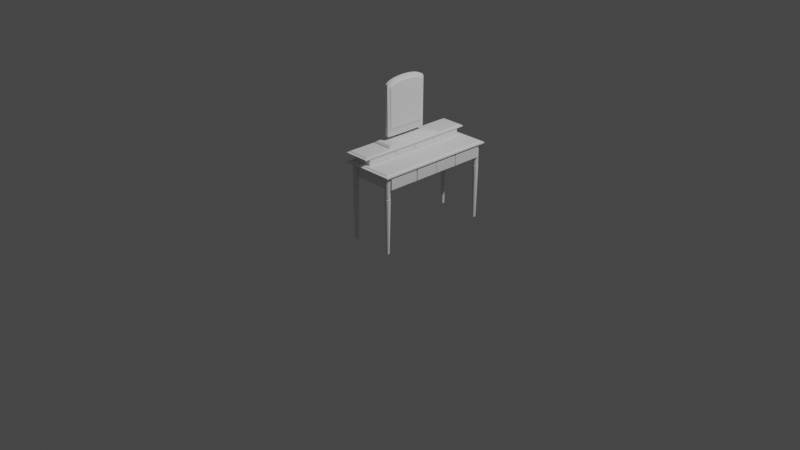 # Source: vanity.blend  (saved by Blender 2.82.7; exported with 4.5.12 LTS)
import bpy
from mathutils import Matrix  # noqa: F401  (used for matrix-valued properties, if any)

bpy.ops.wm.read_factory_settings(use_empty=True)
scene = bpy.context.scene
scene.name = 'Scene'

# ---- collections
col_collection = bpy.data.collections.new('Collection'); scene.collection.children.link(col_collection)

# ---- materials (node trees are filled in below, after node groups)
mat_material = bpy.data.materials.new('Material')
mat_material.alpha_threshold = 0.0
mat_material.use_transparent_shadow = False
mat_material.line_color = (0.0, 0.0, 0.0, 1.0)
mat_material_001 = bpy.data.materials.new('Material.001')
mat_material_001.alpha_threshold = 0.0
mat_material_001.use_transparent_shadow = False
mat_material_001.line_color = (0.0, 0.0, 0.0, 1.0)

# ---- material node trees
mat_material.use_nodes = True; mat_material.node_tree.nodes.clear()
_N = mat_material.node_tree.nodes; _L = mat_material.node_tree.links
n0 = _N.new('ShaderNodeOutputMaterial'); n0.name = 'Material Output'; n0.location = (300, 300)
n1 = _N.new('ShaderNodeBsdfPrincipled'); n1.name = 'Principled BSDF'; n1.location = (10, 300)
n1.distribution = 'GGX'
n1.subsurface_method = 'BURLEY'
n1.inputs[2].default_value = 0.4
n1.inputs[3].default_value = 1.45
n1.inputs[27].default_value = (0.0, 0.0, 0.0, 1.0)
n1.inputs[28].default_value = 1.0
_L.new(n1.outputs[0], n0.inputs[0])
n0.is_active_output = True
mat_material_001.use_nodes = True; mat_material_001.node_tree.nodes.clear()
_N = mat_material_001.node_tree.nodes; _L = mat_material_001.node_tree.links
n0 = _N.new('ShaderNodeOutputMaterial'); n0.name = 'Material Output'; n0.location = (300, 300)
n1 = _N.new('ShaderNodeBsdfPrincipled'); n1.name = 'Principled BSDF'; n1.location = (10, 300)
n1.distribution = 'GGX'
n1.subsurface_method = 'BURLEY'
n1.inputs[2].default_value = 0.4
n1.inputs[3].default_value = 1.45
n1.inputs[27].default_value = (0.0, 0.0, 0.0, 1.0)
n1.inputs[28].default_value = 1.0
_L.new(n1.outputs[0], n0.inputs[0])
n0.is_active_output = True

# ---- world
world_world = bpy.data.worlds.new('World'); scene.world = world_world
world_world.use_nodes = True; world_world.node_tree.nodes.clear()
_N = world_world.node_tree.nodes; _L = world_world.node_tree.links
n0 = _N.new('ShaderNodeOutputWorld'); n0.name = 'World Output'; n0.location = (300, 300)
n1 = _N.new('ShaderNodeBackground'); n1.name = 'Background'; n1.location = (10, 300)
n1.inputs[0].default_value = (0.05088, 0.05088, 0.05088, 1.0)
_L.new(n1.outputs[0], n0.inputs[0])
n0.is_active_output = True
world_world.color = (0.05088, 0.05088, 0.05088)
world_world.use_sun_shadow = False
world_world.sun_shadow_jitter_overblur = 0.0

# ---- cameras
cam_camera = bpy.data.cameras.new('Camera')
cam_camera.clip_end = 100.0
cam_camera.ortho_scale = 7.314

# ---- lights
light_light = bpy.data.lights.new('Light', 'POINT')
light_light.transmission_factor = 0.0
light_light.energy = 1000.0
light_light.shadow_soft_size = 0.1
light_light.shadow_maximum_resolution = 0.006
light_light.use_absolute_resolution = True

# ---- meshes
me_cube = bpy.data.meshes.new('Cube')
me_cube.from_pydata([(1.0, 0.9601, 0.5885), (1.0, 0.9601, 0.3188), (1.0, -0.002242, 0.5885), (1.0, -0.002242, 0.3188), (-0.9635, 0.9601, 0.5885), (-0.9635, 0.9601, 0.3188), (-0.9635, -0.002242, 0.5885), (-0.9635, -0.002242, 0.3188), (-0.9635, 0.4166, 0.3188), (1.0, 0.4166, 0.5885), (-0.9635, 0.4166, 0.5885), (1.0, 0.4166, 0.3188), (1.011, 0.9409, 0.5693), (1.011, 0.9409, 0.338), (1.011, -0.002369, 0.5697), (1.011, -0.002369, 0.3376), (1.011, 0.4359, 0.5693), (1.011, 0.4359, 0.338), (1.011, 0.9601, 0.5885), (1.011, 0.9601, 0.3188), (1.011, 0.3978, 0.3376), (1.011, 0.3978, 0.5697), (1.011, -0.002242, 0.5885), (1.011, -0.002242, 0.3188), (1.011, 0.4166, 0.5885), (1.011, 0.4166, 0.3188), (1.023, 0.9409, 0.5693), (1.023, 0.9409, 0.338), (1.023, 0.4359, 0.338), (1.023, 0.4359, 0.5693), (1.023, -0.002369, 0.5697), (1.023, -0.002369, 0.3376), (1.023, 0.3978, 0.5697), (1.023, 0.3978, 0.3376), (1.026, 0.9584, 0.5875), (1.026, 0.9584, 0.3198), (1.026, 0.4184, 0.3198), (1.026, 0.4184, 0.5875), (1.026, -0.002369, 0.5866), (1.026, -0.002369, 0.3207), (1.026, 0.4147, 0.5866), (1.026, 0.4147, 0.3207), (1.046, 0.9584, 0.324), (1.046, 0.4147, 0.324), (1.045, -0.002713, 0.3207), (1.045, 0.9584, 0.3201), (1.045, 0.4184, 0.3201), (1.045, 0.4147, 0.3207), (1.045, 0.9584, 0.3198), (1.045, 0.9584, 0.5865), (1.045, 0.4184, 0.5865), (1.045, 0.4147, 0.5865), (1.045, -0.002713, 0.5865), (1.046, 0.9584, 0.5826), (1.046, 0.4147, 0.5826), (1.045, 0.9584, 0.5875), (1.045, -0.002713, 0.5866), (1.045, 0.4147, 0.5866), (1.048, 0.9573, 0.3278), (1.048, 0.9573, 0.5789), (1.047, 0.9584, 0.5802), (1.047, 0.9584, 0.3265), (1.052, 0.9545, 0.5754), (1.052, 0.9545, 0.3312), (1.057, 0.952, 0.3342), (1.057, 0.952, 0.5724), (1.07, 0.9485, 0.3385), (1.07, 0.9485, 0.5681), (1.063, 0.95, 0.5699), (1.063, 0.95, 0.3367), (1.085, 0.9473, 0.3401), (1.085, 0.9473, 0.3401), (1.085, 0.9473, 0.5666), (1.077, 0.9476, 0.567), (1.077, 0.9476, 0.3397), (1.085, 0.9473, 0.5666), (1.085, 0.9473, 0.34), (1.063, 0.4051, 0.5699), (1.063, 0.4051, 0.3367), (1.045, 0.4187, 0.5865), (1.045, 0.4184, 0.5869), (1.045, 0.4187, 0.5875), (1.045, 0.4184, 0.5875), (1.045, 0.4187, 0.3201), (1.045, 0.4187, 0.3201), (1.045, 0.4184, 0.3198), (1.045, 0.4187, 0.3198), (1.045, 0.4184, 0.3198), (1.045, 0.4187, 0.5865), (1.045, 0.4184, 0.5862), (1.045, 0.4184, 0.3205), (1.07, 0.4036, 0.5681), (1.07, 0.4036, 0.3385), (1.077, 0.4027, 0.3397), (1.077, 0.4027, 0.567), (1.048, 0.4249, 0.3278), (1.048, 0.4249, 0.5789), (1.077, 0.4347, 0.567), (1.077, 0.4347, 0.3397), (1.057, 0.4302, 0.3342), (1.057, 0.4302, 0.5724), (1.052, 0.4277, 0.5754), (1.052, 0.4277, 0.3312), (1.045, 0.4195, 0.5875), (1.045, 0.419, 0.3198), (1.046, 0.4219, 0.5826), (1.046, 0.4219, 0.5826), (1.046, 0.4219, 0.324), (1.046, 0.4219, 0.324), (1.052, 0.4096, 0.5754), (1.052, 0.4096, 0.3312), (1.048, 0.4124, 0.5789), (1.048, 0.4124, 0.3278), (1.046, 0.4147, 0.5817), (1.063, 0.4322, 0.5699), (1.063, 0.4322, 0.3367), (1.07, 0.4337, 0.3385), (1.07, 0.4337, 0.5681), (1.085, 0.4024, 0.3401), (1.085, 0.4024, 0.3401), (1.085, 0.4024, 0.5666), (1.085, 0.4024, 0.5666), (1.085, 0.4024, 0.34), (1.085, 0.435, 0.5666), (1.085, 0.435, 0.5666), (1.085, 0.435, 0.3401), (1.085, 0.435, 0.34), (1.085, 0.435, 0.5666), (1.046, 0.4147, 0.3249), (1.057, 0.4071, 0.3342), (1.057, 0.4072, 0.5724), (1.07, -0.002512, 0.5681), (1.07, -0.002512, 0.3385), (1.063, -0.002534, 0.5699), (1.063, -0.002534, 0.3367), (1.085, -0.002494, 0.3401), (1.085, -0.002494, 0.5666), (1.085, -0.002495, 0.5666), (1.085, -0.002494, 0.5666), (1.085, -0.002495, 0.34), (1.052, -0.0026, 0.5754), (1.052, -0.0026, 0.3312), (1.057, -0.002564, 0.3342), (1.057, -0.002564, 0.5724), (1.048, -0.002641, 0.5789), (1.048, -0.002641, 0.3278), (1.046, -0.002686, 0.324), (1.046, -0.002686, 0.324), (1.046, -0.002686, 0.5826), (1.046, -0.002686, 0.5826), (1.045, -0.002713, 0.3218), (1.045, -0.002713, 0.5848), (1.077, -0.002499, 0.3397), (1.077, -0.002499, 0.567), (1.045, 0.4187, 0.3201)], [(81, 154), (139, 152)], [(9, 10, 6, 2), (3, 2, 6, 7), (8, 10, 4, 5), (8, 11, 3, 7), (2, 3, 23, 22), (5, 4, 0, 1), (3, 11, 25, 23), (5, 1, 11, 8), (7, 6, 10, 8), (0, 4, 10, 9), (17, 13, 27, 28), (16, 17, 28, 29), (0, 9, 24, 18), (1, 0, 18, 19), (11, 1, 19, 25), (9, 2, 22, 24), (12, 13, 19, 18), (13, 17, 25, 19), (16, 12, 18, 24), (17, 16, 24, 25), (15, 14, 22, 23), (14, 21, 24, 22), (20, 15, 23, 25), (21, 20, 25, 24), (32, 30, 38, 40), (33, 32, 40, 41), (15, 20, 33, 31), (14, 15, 31, 30), (12, 16, 29, 26), (20, 21, 32, 33), (13, 12, 26, 27), (21, 14, 30, 32), (35, 34, 55, 49, 53, 60, 61, 42, 45, 48), (34, 37, 82, 81, 103, 55), (29, 28, 36, 37), (28, 27, 35, 36), (31, 33, 41, 39), (30, 31, 39, 38), (26, 29, 37, 34), (27, 26, 34, 35), (41, 40, 57, 51, 54, 113, 128, 43, 47), (40, 38, 56, 57), (37, 36, 87, 85, 46, 90, 89, 50, 80, 82), (36, 35, 48, 104, 86, 87), (39, 41, 47, 44), (38, 39, 44, 150, 151, 52, 56), (52, 51, 57, 56), (50, 79, 80), (45, 83, 84, 104, 48), (46, 83, 90), (43, 146, 147, 150, 44, 47), (137, 139, 122, 121), (151, 149, 54, 51, 52), (106, 105, 96, 59, 60, 53), (141, 145, 112, 110), (143, 133, 77, 130), (149, 148, 144, 111, 113, 54), (96, 101, 62, 59), (85, 84, 83, 46), (107, 108, 83, 45, 42), (115, 99, 64, 69), (102, 95, 58, 63), (126, 125, 70, 71, 76), (124, 126, 76, 75), (121, 120, 138, 136, 137), (145, 146, 43, 128, 112), (135, 152, 93, 118), (86, 84, 85, 87), (84, 86, 104), (142, 141, 110, 129), (101, 100, 65, 62), (144, 140, 109, 111), (139, 135, 118, 119, 122), (100, 114, 68, 65), (133, 131, 91, 77), (114, 117, 67, 68), (95, 107, 42, 61, 58), (116, 115, 69, 66), (152, 132, 92, 93), (132, 134, 78, 92), (125, 98, 74, 70), (140, 143, 130, 109), (153, 138, 120, 94), (89, 88, 79, 50), (79, 88, 106, 53, 49), (131, 153, 94, 91), (134, 142, 129, 78), (98, 116, 66, 74), (99, 102, 63, 64), (75, 72, 127, 123, 124), (117, 97, 73, 67), (97, 127, 72, 73), (103, 79, 49, 55), (70, 74, 73, 72, 75, 76, 71), (67, 73, 74, 66), (69, 68, 67, 66), (65, 68, 69, 64), (62, 65, 64, 63), (58, 59, 62, 63), (60, 59, 58, 61), (97, 98, 125, 126, 124, 123, 127), (117, 116, 98, 97), (116, 117, 114, 115), (115, 114, 100, 99), (99, 100, 101, 102), (96, 95, 102, 101), (105, 107, 95, 96), (106, 88, 83, 108), (120, 121, 122, 119, 118, 93, 94), (92, 91, 94, 93), (91, 92, 78, 77), (77, 78, 142, 129, 130), (130, 129, 110, 109), (109, 110, 112, 111), (113, 111, 112, 128)])
_uv = me_cube.uv_layers.new(name='UVMap')
_uv.uv.foreach_set('vector', [0.625, 0.6412, 0.875, 0.6412, 0.875, 0.75, 0.625, 0.75, 0.375, 0.75, 0.625, 0.75, 0.625, 1.0, 0.375, 1.0, 0.375, 0.1088, 0.625, 0.1088, 0.625, 0.25, 0.375, 0.25, 0.125, 0.6412, 0.375, 0.6412, 0.375, 0.75, 0.125, 0.75, 0.625, 0.75, 0.375, 0.75, 0.375, 0.75, 0.625, 0.75, 0.375, 0.25, 0.625, 0.25, 0.625, 0.5, 0.375, 0.5, 0.375, 0.75, 0.375, 0.6412, 0.375, 0.6412, 0.375, 0.75, 0.125, 0.5, 0.375, 0.5, 0.375, 0.6412, 0.125, 0.6412, 0.375, 0.0, 0.625, 0.0, 0.625, 0.1088, 0.375, 0.1088, 0.625, 0.5, 0.875, 0.5, 0.875, 0.6412, 0.625, 0.6412, 0.3928, 0.6362, 0.3928, 0.505, 0.3928, 0.505, 0.3928, 0.6362, 0.6071, 0.6362, 0.3928, 0.6362, 0.3928, 0.6362, 0.6071, 0.6362, 0.625, 0.5, 0.625, 0.6412, 0.625, 0.6412, 0.625, 0.5, 0.375, 0.5, 0.625, 0.5, 0.625, 0.5, 0.375, 0.5, 0.375, 0.6412, 0.375, 0.5, 0.375, 0.5, 0.375, 0.6412, 0.625, 0.6412, 0.625, 0.75, 0.625, 0.75, 0.625, 0.6412, 0.6072, 0.505, 0.3928, 0.505, 0.375, 0.5, 0.625, 0.5, 0.3928, 0.505, 0.3928, 0.6362, 0.375, 0.6412, 0.375, 0.5, 0.6071, 0.6362, 0.6072, 0.505, 0.625, 0.5, 0.625, 0.6412, 0.3928, 0.6362, 0.6071, 0.6362, 0.625, 0.6412, 0.375, 0.6412, 0.3925, 0.7451, 0.6075, 0.7451, 0.625, 0.75, 0.375, 0.75, 0.6075, 0.7451, 0.6075, 0.6461, 0.625, 0.6412, 0.625, 0.75, 0.3925, 0.6461, 0.3925, 0.7451, 0.375, 0.75, 0.375, 0.6412, 0.6075, 0.6461, 0.3925, 0.6461, 0.375, 0.6412, 0.625, 0.6412, 0.6075, 0.6461, 0.6075, 0.7451, 0.6075, 0.7451, 0.6075, 0.6461, 0.3925, 0.6461, 0.6075, 0.6461, 0.6075, 0.6461, 0.3925, 0.6461, 0.3925, 0.7451, 0.3925, 0.6461, 0.3925, 0.6461, 0.3925, 0.7451, 0.6075, 0.7451, 0.3925, 0.7451, 0.3925, 0.7451, 0.6075, 0.7451, 0.6072, 0.505, 0.6071, 0.6362, 0.6071, 0.6362, 0.6072, 0.505, 0.3925, 0.6461, 0.6075, 0.6461, 0.6075, 0.6461, 0.3925, 0.6461, 0.3928, 0.505, 0.6072, 0.505, 0.6072, 0.505, 0.3928, 0.505, 0.6075, 0.6461, 0.6075, 0.7451, 0.6075, 0.7451, 0.6075, 0.6461, 0.3928, 0.505, 0.6072, 0.505, 0.6072, 0.505, 0.6063, 0.505, 0.6032, 0.505, 0.6013, 0.505, 0.3982, 0.505, 0.3963, 0.505, 0.3931, 0.505, 0.3928, 0.505, 0.6072, 0.505, 0.6071, 0.6362, 0.6071, 0.6362, 0.6071, 0.6361, 0.6071, 0.6359, 0.6072, 0.505, 0.6071, 0.6362, 0.3928, 0.6362, 0.3928, 0.6362, 0.6071, 0.6362, 0.3928, 0.6362, 0.3928, 0.505, 0.3928, 0.505, 0.3928, 0.6362, 0.3925, 0.7451, 0.3925, 0.6461, 0.3925, 0.6461, 0.3925, 0.7451, 0.6075, 0.7451, 0.3925, 0.7451, 0.3925, 0.7451, 0.6075, 0.7451, 0.6072, 0.505, 0.6071, 0.6362, 0.6071, 0.6362, 0.6072, 0.505, 0.3928, 0.505, 0.6072, 0.505, 0.6072, 0.505, 0.3928, 0.505, 0.3925, 0.6461, 0.6075, 0.6461, 0.6075, 0.6461, 0.6074, 0.6461, 0.6043, 0.6461, 0.6035, 0.6461, 0.3959, 0.6461, 0.3952, 0.6461, 0.3925, 0.6461, 0.6075, 0.6461, 0.6075, 0.7451, 0.6075, 0.7451, 0.6075, 0.6461, 0.6071, 0.6362, 0.3928, 0.6362, 0.3928, 0.6362, 0.3929, 0.6362, 0.3931, 0.6362, 0.3934, 0.6362, 0.606, 0.6362, 0.6063, 0.6362, 0.6066, 0.6362, 0.6071, 0.6362, 0.3928, 0.6362, 0.3928, 0.505, 0.3928, 0.505, 0.3928, 0.636, 0.3928, 0.6361, 0.3928, 0.6362, 0.3925, 0.7451, 0.3925, 0.6461, 0.3925, 0.6461, 0.3925, 0.7451, 0.6075, 0.7451, 0.3925, 0.7451, 0.3925, 0.7451, 0.3934, 0.7451, 0.6061, 0.7451, 0.6074, 0.7451, 0.6075, 0.7451, 0.0, 0.0, 0.0, 0.0, 0.0, 0.0, 0.0, 0.0, 0.0, 0.0, 0.0, 0.0, 0.0, 0.0, 0.0, 0.0, 0.0, 0.0, 0.0, 0.0, 0.0, 0.0, 0.0, 0.0, 0.0, 0.0, 0.0, 0.0, 0.0, 0.0, 0.0, 0.0, 0.0, 0.0, 0.0, 0.0, 0.0, 0.0, 0.0, 0.0, 0.0, 0.0, 0.5913, 0.7416, 0.4081, 0.7416, 0.4081, 0.649, 0.5913, 0.649, 0.0, 0.0, 0.0, 0.0, 0.0, 0.0, 0.0, 0.0, 0.0, 0.0, 0.0, 0.0, 0.0, 0.0, 0.0, 0.0, 0.0, 0.0, 0.0, 0.0, 0.0, 0.0, 0.0, 0.0, 0.0, 0.0, 0.0, 0.0, 0.0, 0.0, 0.0, 0.0, 0.0, 0.0, 0.0, 0.0, 0.0, 0.0, 0.0, 0.0, 0.0, 0.0, 0.0, 0.0, 0.0, 0.0, 0.0, 0.0, 0.0, 0.0, 0.0, 0.0, 0.0, 0.0, 0.0, 0.0, 0.0, 0.0, 0.0, 0.0, 0.0, 0.0, 0.0, 0.0, 0.0, 0.0, 0.0, 0.0, 0.0, 0.0, 0.0, 0.0, 0.0, 0.0, 0.0, 0.0, 0.0, 0.0, 0.0, 0.0, 0.0, 0.0, 0.0, 0.0, 0.0, 0.0, 0.0, 0.0, 0.0, 0.0, 0.0, 0.0, 0.0, 0.0, 0.0, 0.0, 0.0, 0.0, 0.0, 0.0, 0.0, 0.0, 0.5904, 0.6322, 0.4091, 0.6322, 0.4091, 0.5077, 0.5904, 0.5077, 0.0, 0.0, 0.0, 0.0, 0.0, 0.0, 0.0, 0.0, 0.0, 0.0, 0.0, 0.0, 0.0, 0.0, 0.0, 0.0, 0.0, 0.0, 0.0, 0.0, 0.0, 0.0, 0.0, 0.0, 0.0, 0.0, 0.0, 0.0, 0.0, 0.0, 0.0, 0.0, 0.0, 0.0, 0.0, 0.0, 0.0, 0.0, 0.0, 0.0, 0.0, 0.0, 0.0, 0.0, 0.0, 0.0, 0.0, 0.0, 0.0, 0.0, 0.0, 0.0, 0.0, 0.0, 0.0, 0.0, 0.0, 0.0, 0.0, 0.0, 0.0, 0.0, 0.0, 0.0, 0.0, 0.0, 0.0, 0.0, 0.0, 0.0, 0.0, 0.0, 0.0, 0.0, 0.0, 0.0, 0.0, 0.0, 0.0, 0.0, 0.0, 0.0, 0.0, 0.0, 0.0, 0.0, 0.0, 0.0, 0.0, 0.0, 0.0, 0.0, 0.0, 0.0, 0.0, 0.0, 0.0, 0.0, 0.0, 0.0, 0.0, 0.0, 0.0, 0.0, 0.0, 0.0, 0.0, 0.0, 0.0, 0.0, 0.0, 0.0, 0.0, 0.0, 0.0, 0.0, 0.0, 0.0, 0.0, 0.0, 0.0, 0.0, 0.0, 0.0, 0.0, 0.0, 0.0, 0.0, 0.0, 0.0, 0.0, 0.0, 0.0, 0.0, 0.0, 0.0, 0.0, 0.0, 0.0, 0.0, 0.0, 0.0, 0.0, 0.0, 0.0, 0.0, 0.0, 0.0, 0.0, 0.0, 0.0, 0.0, 0.0, 0.0, 0.0, 0.0, 0.0, 0.0, 0.0, 0.0, 0.0, 0.0, 0.0, 0.0, 0.0, 0.0, 0.0, 0.0, 0.0, 0.0, 0.0, 0.0, 0.0, 0.0, 0.0, 0.0, 0.0, 0.0, 0.0, 0.0, 0.0, 0.0, 0.0, 0.0, 0.0, 0.0, 0.0, 0.0, 0.0, 0.0, 0.0, 0.0, 0.0, 0.0, 0.0, 0.0, 0.0, 0.0, 0.0, 0.0, 0.0, 0.0, 0.0, 0.0, 0.0, 0.0, 0.0, 0.0, 0.0, 0.0, 0.0, 0.0, 0.0, 0.0, 0.0, 0.0, 0.0, 0.0, 0.0, 0.0, 0.0, 0.0, 0.0, 0.0, 0.0, 0.0, 0.0, 0.0, 0.0, 0.0, 0.0, 0.0, 0.0, 0.0, 0.0, 0.0, 0.0, 0.0, 0.0, 0.0, 0.0, 0.0, 0.0, 0.0, 0.0, 0.0, 0.0, 0.0, 0.0, 0.0, 0.0, 0.0, 0.4091, 0.5077, 0.0, 0.0, 0.0, 0.0, 0.0, 0.0, 0.0, 0.0, 0.0, 0.0, 0.0, 0.0, 0.0, 0.0, 0.0, 0.0, 0.0, 0.0, 0.0, 0.0, 0.0, 0.0, 0.0, 0.0, 0.0, 0.0, 0.0, 0.0, 0.0, 0.0, 0.0, 0.0, 0.0, 0.0, 0.0, 0.0, 0.0, 0.0, 0.0, 0.0, 0.0, 0.0, 0.6013, 0.505, 0.0, 0.0, 0.0, 0.0, 0.3982, 0.505, 0.0, 0.0, 0.0, 0.0, 0.0, 0.0, 0.0, 0.0, 0.5904, 0.6322, 0.0, 0.0, 0.0, 0.0, 0.0, 0.0, 0.0, 0.0, 0.0, 0.0, 0.0, 0.0, 0.0, 0.0, 0.0, 0.0, 0.0, 0.0, 0.0, 0.0, 0.0, 0.0, 0.0, 0.0, 0.0, 0.0, 0.0, 0.0, 0.0, 0.0, 0.0, 0.0, 0.0, 0.0, 0.0, 0.0, 0.0, 0.0, 0.0, 0.0, 0.0, 0.0, 0.0, 0.0, 0.0, 0.0, 0.0, 0.0, 0.0, 0.0, 0.0, 0.0, 0.0, 0.0, 0.0, 0.0, 0.0, 0.0, 0.0, 0.0, 0.0, 0.0, 0.0, 0.0, 0.4081, 0.649, 0.0, 0.0, 0.0, 0.0, 0.0, 0.0, 0.0, 0.0, 0.0, 0.0, 0.0, 0.0, 0.0, 0.0, 0.0, 0.0, 0.0, 0.0, 0.0, 0.0, 0.0, 0.0, 0.0, 0.0, 0.0, 0.0, 0.0, 0.0, 0.0, 0.0, 0.0, 0.0, 0.0, 0.0, 0.0, 0.0, 0.0, 0.0, 0.0, 0.0, 0.0, 0.0, 0.0, 0.0, 0.0, 0.0, 0.0, 0.0, 0.0, 0.0, 0.6035, 0.6461, 0.0, 0.0, 0.0, 0.0, 0.3959, 0.6461])
me_cube.materials.append(mat_material)
me_cube.use_remesh_preserve_volume = False
me_cube.use_remesh_preserve_attributes = False
me_cube.use_mirror_vertex_groups = False
me_cube.update()
me_plane = bpy.data.meshes.new('Plane')
me_plane.from_pydata([(0.0, 0.0, 0.0), (0.2783, 0.0, 0.0), (0.0, 0.6513, 0.0), (0.2783, 0.6513, 0.0), (0.0, 0.0, 0.02292), (0.2782, 0.6513, 0.01305), (0.2782, 0.0, 0.01305), (0.2717, 0.0, 0.01325), (0.2599, 0.0, 0.01482), (0.2478, 0.0, 0.01956), (0.2549, 0.0, 0.01614), (0.2508, 0.0, 0.01774), (0.2656, 0.0, 0.01385), (0.2783, 0.0, 0.01305), (0.2783, 0.6513, 0.01305), (0.2455, 0.0, 0.02292), (0.2459, 0.0, 0.02154), (0.2783, 0.6513, 0.01305), (0.2782, 0.6513, 0.01305), (0.2781, 0.6513, 0.01305), (0.0, 0.6513, 0.01305), (-1.49e-08, 0.6449, 0.01325), (0.2717, 0.6449, 0.01325), (0.2717, 0.6449, 0.01325), (0.2783, 0.6512, 0.01305), (-1.49e-08, 0.6331, 0.01482), (0.2599, 0.6331, 0.01482), (-1.49e-08, 0.6209, 0.01956), (0.2478, 0.6209, 0.01956), (0.2478, 0.6209, 0.01956), (-1.49e-08, 0.6281, 0.01614), (0.2549, 0.6281, 0.01614), (0.2549, 0.6281, 0.01614), (-1.49e-08, 0.624, 0.01774), (0.2508, 0.624, 0.01774), (-1.49e-08, 0.6388, 0.01385), (0.2656, 0.6388, 0.01385), (0.2656, 0.6388, 0.01385), (0.2508, 0.624, 0.01774), (0.2599, 0.6331, 0.01482), (0.2455, 0.6186, 0.02292), (0.0, 0.6186, 0.02292), (-1.49e-08, 0.6191, 0.02154), (0.2459, 0.6191, 0.02154), (0.2459, 0.6191, 0.02154)], [], [(0, 1, 3, 2), (4, 41, 40, 15), (2, 3, 17, 18, 5, 19, 20), (1, 0, 4, 15, 16, 9, 11, 10, 8, 12, 7, 6, 13), (3, 1, 13, 24, 17), (0, 2, 20, 21, 35, 25, 30, 33, 27, 42, 41, 4), (12, 37, 22, 23, 7), (7, 23, 19, 5, 6), (6, 5, 18, 24, 13), (11, 38, 31, 32, 10), (9, 28, 34, 38, 11), (10, 32, 26, 39, 8), (8, 39, 36, 37, 12), (16, 43, 29, 28, 9), (36, 35, 21, 22, 37), (22, 21, 20, 19, 23), (18, 17, 24), (17, 24, 14), (34, 33, 30, 31, 38), (24, 18, 14), (29, 27, 33, 34, 28), (31, 30, 25, 26, 32), (18, 17, 14), (42, 44, 40, 41), (40, 44, 43, 16, 15), (26, 25, 35, 36, 39), (44, 42, 27, 29, 43)])
_uv = me_plane.uv_layers.new(name='UVMap')
_uv.uv.foreach_set('vector', [0.0, 0.0, 1.0, 0.0, 1.0, 1.0, 0.0, 1.0, 0.0, 0.0, 0.0, 0.9498, 0.882, 0.9498, 0.882, 0.0, 0.0, 1.0, 1.0, 1.0, 1.0, 1.0, 0.9997, 1.0, 0.9995, 1.0, 0.9994, 1.0, 0.0, 1.0, 1.0, 0.0, 0.0, 0.0, 0.0, 0.0, 0.882, 0.0, 0.8836, 0.0, 0.8903, 0.0, 0.9012, 0.0, 0.9159, 0.0, 0.9338, 0.0, 0.9543, 0.0, 0.9765, 0.0, 0.9995, 0.0, 1.0, 0.0, 1.0, 1.0, 1.0, 0.0, 1.0, 0.0, 1.0, 0.9999, 1.0, 1.0, 0.0, 0.0, 0.0, 1.0, 0.0, 1.0, 0.0, 0.9902, 0.0, 0.9807, 0.0, 0.972, 0.0, 0.9643, 0.0, 0.958, 0.0, 0.9534, 0.0, 0.9505, 0.0, 0.9498, 0.0, 0.0, 0.0, 0.0, 0.0, 0.0, 0.0, 0.0, 0.0, 0.0, 0.0, 0.0, 0.0, 0.0, 0.0, 0.0, 0.0, 0.0, 0.0, 0.0, 0.0, 0.0, 0.0, 0.0, 0.0, 0.0, 0.0, 0.0, 0.0, 0.0, 0.0, 0.0, 0.0, 0.0, 0.0, 0.0, 0.0, 0.0, 0.0, 0.0, 0.0, 0.0, 0.0, 0.0, 0.0, 0.0, 0.0, 0.0, 0.0, 0.0, 0.0, 0.0, 0.0, 0.0, 0.0, 0.0, 0.0, 0.0, 0.0, 0.0, 0.0, 0.0, 0.0, 0.0, 0.0, 0.0, 0.0, 0.0, 0.0, 0.0, 0.0, 0.0, 0.0, 0.0, 0.0, 0.0, 0.0, 0.0, 0.0, 0.0, 0.0, 0.0, 0.0, 0.0, 0.0, 0.0, 0.0, 0.0, 0.0, 0.0, 0.0, 0.0, 0.0, 0.0, 0.0, 0.0, 0.0, 0.0, 0.0, 0.0, 0.0, 0.0, 0.0, 0.0, 0.0, 0.0, 0.0, 0.0, 1.0, 1.0, 1.0, 0.9999, 1.0, 1.0, 0.0, 0.0, 0.0, 0.0, 0.0, 0.0, 0.0, 0.0, 0.0, 0.0, 0.0, 0.0, 0.0, 0.0, 0.0, 0.0, 0.0, 0.0, 0.0, 0.0, 0.0, 0.0, 0.0, 0.0, 0.0, 0.0, 0.0, 0.0, 0.0, 0.0, 0.0, 0.0, 0.0, 0.0, 0.0, 0.0, 0.9997, 1.0, 1.0, 1.0, 1.0, 1.0, 0.0, 0.0, 0.0, 0.0, 0.0, 0.0, 0.0, 0.0, 0.0, 0.0, 0.0, 0.0, 0.0, 0.0, 0.0, 0.0, 0.0, 0.0, 0.0, 0.0, 0.0, 0.0, 0.0, 0.0, 0.0, 0.0, 0.0, 0.0, 0.0, 0.0, 0.0, 0.0, 0.0, 0.0, 0.0, 0.0, 0.0, 0.0])
me_plane.use_remesh_fix_poles = True
me_plane.use_remesh_preserve_attributes = False
me_plane.use_mirror_vertex_groups = False
me_plane.update()
me_circle_005 = bpy.data.meshes.new('Circle.005')
me_circle_005.from_pydata([(0.2224, 0.6217, 0.0), (0.2034, 0.6138, 0.0), (0.1955, 0.5949, 0.0), (0.2034, 0.5759, 0.0), (0.2224, 0.568, 0.0), (0.2413, 0.5759, 0.0), (0.2492, 0.5949, 0.0), (0.2413, 0.6138, 0.0), (0.2224, 0.6217, -0.2048), (0.2034, 0.6138, -0.2048), (0.1955, 0.5949, -0.2048), (0.2034, 0.5759, -0.2048), (0.2224, 0.568, -0.2048), (0.2413, 0.5759, -0.2048), (0.2492, 0.5949, -0.2048), (0.2413, 0.6138, -0.2048), (0.2121, 0.6196, 0.0), (0.1976, 0.6051, 0.0), (0.1976, 0.5846, 0.0), (0.2121, 0.5701, 0.0), (0.2326, 0.5701, 0.0), (0.2471, 0.5846, 0.0), (0.2471, 0.6051, 0.0), (0.2326, 0.6196, 0.0), (0.2121, 0.6196, -0.2048), (0.1976, 0.6051, -0.2048), (0.1976, 0.5846, -0.2048), (0.2121, 0.5701, -0.2048), (0.2326, 0.5701, -0.2048), (0.2471, 0.5846, -0.2048), (0.2471, 0.6051, -0.2048), (0.2326, 0.6196, -0.2048), (0.2413, 0.6138, -0.1433), (0.2224, 0.6217, -0.1433), (0.2413, 0.5759, -0.1433), (0.2492, 0.5949, -0.1433), (0.2034, 0.5759, -0.1433), (0.2224, 0.568, -0.1433), (0.2034, 0.6138, -0.1433), (0.1955, 0.5949, -0.1433), (0.2326, 0.6196, -0.1433), (0.2471, 0.5846, -0.1433), (0.2121, 0.5701, -0.1433), (0.1976, 0.6051, -0.1433), (0.2471, 0.6051, -0.1433), (0.2326, 0.5701, -0.1433), (0.1976, 0.5846, -0.1433), (0.2121, 0.6196, -0.1433), (0.2224, 0.6217, -0.2173), (0.2034, 0.6138, -0.2173), (0.1955, 0.5949, -0.2173), (0.2034, 0.5759, -0.2173), (0.2224, 0.568, -0.2173), (0.2413, 0.5759, -0.2173), (0.2492, 0.5949, -0.2173), (0.2413, 0.6138, -0.2173), (0.2121, 0.6196, -0.2173), (0.1976, 0.6051, -0.2173), (0.1976, 0.5846, -0.2173), (0.2121, 0.5701, -0.2173), (0.2326, 0.5701, -0.2173), (0.2471, 0.5846, -0.2173), (0.2471, 0.6051, -0.2173), (0.2326, 0.6196, -0.2173), (0.2224, 0.6193, -0.2207), (0.205, 0.6122, -0.2207), (0.1979, 0.5949, -0.2207), (0.205, 0.5775, -0.2207), (0.2224, 0.5704, -0.2207), (0.2397, 0.5775, -0.2207), (0.2468, 0.5949, -0.2207), (0.2397, 0.6122, -0.2207), (0.213, 0.6175, -0.2207), (0.1998, 0.6042, -0.2207), (0.1998, 0.5855, -0.2207), (0.213, 0.5723, -0.2207), (0.2317, 0.5723, -0.2207), (0.245, 0.5855, -0.2207), (0.245, 0.6042, -0.2207), (0.2317, 0.6175, -0.2207), (0.2224, 0.6159, -0.2249), (0.2075, 0.6097, -0.2249), (0.2014, 0.5949, -0.2249), (0.2075, 0.58, -0.2249), (0.2224, 0.5739, -0.2249), (0.2372, 0.58, -0.2249), (0.2434, 0.5949, -0.2249), (0.2372, 0.6097, -0.2249), (0.2143, 0.6142, -0.2249), (0.203, 0.6029, -0.2249), (0.203, 0.5868, -0.2249), (0.2143, 0.5755, -0.2249), (0.2304, 0.5755, -0.2249), (0.2417, 0.5868, -0.2249), (0.2417, 0.6029, -0.2249), (0.2304, 0.6142, -0.2249), (0.2226, 0.6207, -0.2269), (0.2044, 0.6131, -0.2269), (0.1968, 0.5949, -0.2269), (0.2044, 0.5766, -0.2269), (0.2226, 0.5691, -0.2269), (0.2409, 0.5766, -0.2269), (0.2484, 0.5949, -0.2269), (0.2409, 0.6131, -0.2269), (0.2128, 0.6187, -0.2269), (0.1988, 0.6047, -0.2269), (0.1988, 0.585, -0.2269), (0.2128, 0.5711, -0.2269), (0.2325, 0.5711, -0.2269), (0.2464, 0.585, -0.2269), (0.2464, 0.6047, -0.2269), (0.2325, 0.6187, -0.2269), (0.2225, 0.6227, -0.2295), (0.2028, 0.6146, -0.2295), (0.1946, 0.5949, -0.2295), (0.2028, 0.5752, -0.2295), (0.2225, 0.567, -0.2295), (0.2422, 0.5752, -0.2295), (0.2504, 0.5949, -0.2295), (0.2422, 0.6146, -0.2295), (0.2118, 0.6206, -0.2295), (0.1968, 0.6055, -0.2295), (0.1968, 0.5842, -0.2295), (0.2118, 0.5691, -0.2295), (0.2331, 0.5691, -0.2295), (0.2482, 0.5842, -0.2295), (0.2482, 0.6055, -0.2295), (0.2331, 0.6206, -0.2295), (0.2225, 0.6227, -0.291), (0.2028, 0.6146, -0.291), (0.1946, 0.5949, -0.291), (0.2028, 0.5752, -0.291), (0.2225, 0.567, -0.291), (0.2422, 0.5752, -0.291), (0.2504, 0.5949, -0.291), (0.2422, 0.6146, -0.291), (0.2118, 0.6206, -0.291), (0.1968, 0.6055, -0.291), (0.1968, 0.5842, -0.291), (0.2118, 0.5691, -0.291), (0.2331, 0.5691, -0.291), (0.2482, 0.5842, -0.291), (0.2482, 0.6055, -0.291), (0.2331, 0.6206, -0.291), (0.2225, 0.6126, -0.7868), (0.2099, 0.6074, -0.7868), (0.2047, 0.5949, -0.7868), (0.2099, 0.5823, -0.7868), (0.2225, 0.5771, -0.7868), (0.2351, 0.5823, -0.7868), (0.2403, 0.5949, -0.7868), (0.2351, 0.6074, -0.7868), (0.2157, 0.6113, -0.7868), (0.2061, 0.6017, -0.7868), (0.2061, 0.5881, -0.7868), (0.2157, 0.5785, -0.7868), (0.2293, 0.5785, -0.7868), (0.2389, 0.5881, -0.7868), (0.2389, 0.6017, -0.7868), (0.2293, 0.6113, -0.7868), (0.2225, 0.6126, -0.798), (0.2099, 0.6074, -0.798), (0.2047, 0.5949, -0.798), (0.2099, 0.5823, -0.798), (0.2225, 0.5771, -0.798), (0.2351, 0.5823, -0.798), (0.2403, 0.5949, -0.798), (0.2351, 0.6074, -0.798), (0.2157, 0.6113, -0.798), (0.2061, 0.6017, -0.798), (0.2061, 0.5881, -0.798), (0.2157, 0.5785, -0.798), (0.2293, 0.5785, -0.798), (0.2389, 0.5881, -0.798), (0.2389, 0.6017, -0.798), (0.2293, 0.6113, -0.798), (0.2225, 0.61, -0.8001), (0.2118, 0.6056, -0.8001), (0.2074, 0.5949, -0.8001), (0.2118, 0.5842, -0.8001), (0.2225, 0.5797, -0.8001), (0.2332, 0.5842, -0.8001), (0.2376, 0.5949, -0.8001), (0.2332, 0.6056, -0.8001), (0.2167, 0.6088, -0.8001), (0.2085, 0.6006, -0.8001), (0.2085, 0.5891, -0.8001), (0.2167, 0.5809, -0.8001), (0.2283, 0.5809, -0.8001), (0.2365, 0.5891, -0.8001), (0.2365, 0.6006, -0.8001), (0.2283, 0.6088, -0.8001)], [], [(7, 23, 40, 32), (23, 0, 33, 40), (40, 33, 8, 31), (32, 40, 31, 15), (5, 21, 41, 34), (21, 6, 35, 41), (41, 35, 14, 29), (34, 41, 29, 13), (3, 19, 42, 36), (19, 4, 37, 42), (42, 37, 12, 27), (36, 42, 27, 11), (1, 17, 43, 38), (17, 2, 39, 43), (43, 39, 10, 25), (38, 43, 25, 9), (6, 22, 44, 35), (22, 7, 32, 44), (44, 32, 15, 30), (35, 44, 30, 14), (4, 20, 45, 37), (20, 5, 34, 45), (45, 34, 13, 28), (37, 45, 28, 12), (2, 18, 46, 39), (18, 3, 36, 46), (46, 36, 11, 26), (39, 46, 26, 10), (0, 16, 47, 33), (16, 1, 38, 47), (47, 38, 9, 24), (33, 47, 24, 8), (14, 30, 62, 54), (27, 12, 52, 59), (31, 8, 48, 63), (11, 27, 59, 51), (24, 9, 49, 56), (15, 31, 63, 55), (28, 13, 53, 60), (8, 24, 56, 48), (12, 28, 60, 52), (25, 10, 50, 57), (29, 14, 54, 61), (9, 25, 57, 49), (13, 29, 61, 53), (26, 11, 51, 58), (30, 15, 55, 62), (10, 26, 58, 50), (62, 55, 71, 78), (50, 58, 74, 66), (54, 62, 78, 70), (59, 52, 68, 75), (63, 48, 64, 79), (51, 59, 75, 67), (56, 49, 65, 72), (55, 63, 79, 71), (60, 53, 69, 76), (48, 56, 72, 64), (52, 60, 76, 68), (57, 50, 66, 73), (61, 54, 70, 77), (49, 57, 73, 65), (53, 61, 77, 69), (58, 51, 67, 74), (79, 64, 80, 95), (67, 75, 91, 83), (72, 65, 81, 88), (71, 79, 95, 87), (76, 69, 85, 92), (64, 72, 88, 80), (68, 76, 92, 84), (73, 66, 82, 89), (77, 70, 86, 93), (65, 73, 89, 81), (69, 77, 93, 85), (74, 67, 83, 90), (78, 71, 87, 94), (66, 74, 90, 82), (70, 78, 94, 86), (75, 68, 84, 91), (90, 83, 99, 106), (94, 87, 103, 110), (82, 90, 106, 98), (86, 94, 110, 102), (91, 84, 100, 107), (95, 80, 96, 111), (83, 91, 107, 99), (88, 81, 97, 104), (87, 95, 111, 103), (92, 85, 101, 108), (80, 88, 104, 96), (84, 92, 108, 100), (89, 82, 98, 105), (93, 86, 102, 109), (81, 89, 105, 97), (85, 93, 109, 101), (100, 108, 124, 116), (105, 98, 114, 121), (109, 102, 118, 125), (97, 105, 121, 113), (101, 109, 125, 117), (106, 99, 115, 122), (110, 103, 119, 126), (98, 106, 122, 114), (102, 110, 126, 118), (107, 100, 116, 123), (111, 96, 112, 127), (99, 107, 123, 115), (104, 97, 113, 120), (103, 111, 127, 119), (108, 101, 117, 124), (96, 104, 120, 112), (127, 112, 128, 143), (115, 123, 139, 131), (120, 113, 129, 136), (119, 127, 143, 135), (124, 117, 133, 140), (112, 120, 136, 128), (116, 124, 140, 132), (121, 114, 130, 137), (125, 118, 134, 141), (113, 121, 137, 129), (117, 125, 141, 133), (122, 115, 131, 138), (126, 119, 135, 142), (114, 122, 138, 130), (118, 126, 142, 134), (123, 116, 132, 139), (138, 131, 147, 154), (142, 135, 151, 158), (130, 138, 154, 146), (134, 142, 158, 150), (139, 132, 148, 155), (143, 128, 144, 159), (131, 139, 155, 147), (136, 129, 145, 152), (135, 143, 159, 151), (140, 133, 149, 156), (128, 136, 152, 144), (132, 140, 156, 148), (137, 130, 146, 153), (141, 134, 150, 157), (129, 137, 153, 145), (133, 141, 157, 149), (148, 156, 172, 164), (153, 146, 162, 169), (157, 150, 166, 173), (145, 153, 169, 161), (149, 157, 173, 165), (154, 147, 163, 170), (158, 151, 167, 174), (146, 154, 170, 162), (150, 158, 174, 166), (155, 148, 164, 171), (159, 144, 160, 175), (147, 155, 171, 163), (152, 145, 161, 168), (151, 159, 175, 167), (156, 149, 165, 172), (144, 152, 168, 160), (175, 160, 176, 191), (163, 171, 187, 179), (168, 161, 177, 184), (167, 175, 191, 183), (172, 165, 181, 188), (160, 168, 184, 176), (164, 172, 188, 180), (169, 162, 178, 185), (173, 166, 182, 189), (161, 169, 185, 177), (165, 173, 189, 181), (170, 163, 179, 186), (174, 167, 183, 190), (162, 170, 186, 178), (166, 174, 190, 182), (171, 164, 180, 187)])
_uv = me_circle_005.uv_layers.new(name='UVMap')
_uv.uv.foreach_set('vector', [0.0, 0.0, 0.0, 0.0, 0.0, 0.0, 0.0, 0.0, 0.0, 0.0, 0.0, 0.0, 0.0, 0.0, 0.0, 0.0, 0.0, 0.0, 0.0, 0.0, 0.0, 0.0, 0.0, 0.0, 0.0, 0.0, 0.0, 0.0, 0.0, 0.0, 0.0, 0.0, 0.0, 0.0, 0.0, 0.0, 0.0, 0.0, 0.0, 0.0, 0.0, 0.0, 0.0, 0.0, 0.0, 0.0, 0.0, 0.0, 0.0, 0.0, 0.0, 0.0, 0.0, 0.0, 0.0, 0.0, 0.0, 0.0, 0.0, 0.0, 0.0, 0.0, 0.0, 0.0, 0.0, 0.0, 0.0, 0.0, 0.0, 0.0, 0.0, 0.0, 0.0, 0.0, 0.0, 0.0, 0.0, 0.0, 0.0, 0.0, 0.0, 0.0, 0.0, 0.0, 0.0, 0.0, 0.0, 0.0, 0.0, 0.0, 0.0, 0.0, 0.0, 0.0, 0.0, 0.0, 0.0, 0.0, 0.0, 0.0, 0.0, 0.0, 0.0, 0.0, 0.0, 0.0, 0.0, 0.0, 0.0, 0.0, 0.0, 0.0, 0.0, 0.0, 0.0, 0.0, 0.0, 0.0, 0.0, 0.0, 0.0, 0.0, 0.0, 0.0, 0.0, 0.0, 0.0, 0.0, 0.0, 0.0, 0.0, 0.0, 0.0, 0.0, 0.0, 0.0, 0.0, 0.0, 0.0, 0.0, 0.0, 0.0, 0.0, 0.0, 0.0, 0.0, 0.0, 0.0, 0.0, 0.0, 0.0, 0.0, 0.0, 0.0, 0.0, 0.0, 0.0, 0.0, 0.0, 0.0, 0.0, 0.0, 0.0, 0.0, 0.0, 0.0, 0.0, 0.0, 0.0, 0.0, 0.0, 0.0, 0.0, 0.0, 0.0, 0.0, 0.0, 0.0, 0.0, 0.0, 0.0, 0.0, 0.0, 0.0, 0.0, 0.0, 0.0, 0.0, 0.0, 0.0, 0.0, 0.0, 0.0, 0.0, 0.0, 0.0, 0.0, 0.0, 0.0, 0.0, 0.0, 0.0, 0.0, 0.0, 0.0, 0.0, 0.0, 0.0, 0.0, 0.0, 0.0, 0.0, 0.0, 0.0, 0.0, 0.0, 0.0, 0.0, 0.0, 0.0, 0.0, 0.0, 0.0, 0.0, 0.0, 0.0, 0.0, 0.0, 0.0, 0.0, 0.0, 0.0, 0.0, 0.0, 0.0, 0.0, 0.0, 0.0, 0.0, 0.0, 0.0, 0.0, 0.0, 0.0, 0.0, 0.0, 0.0, 0.0, 0.0, 0.0, 0.0, 0.0, 0.0, 0.0, 0.0, 0.0, 0.0, 0.0, 0.0, 0.0, 0.0, 0.0, 0.0, 0.0, 0.0, 0.0, 0.0, 0.0, 0.0, 0.0, 0.0, 0.0, 0.0, 0.0, 0.0, 0.0, 0.0, 0.0, 0.0, 0.0, 0.0, 0.0, 0.0, 0.0, 0.0, 0.0, 0.0, 0.0, 0.0, 0.0, 0.0, 0.0, 0.0, 0.0, 0.0, 0.0, 0.0, 0.0, 0.0, 0.0, 0.0, 0.0, 0.0, 0.0, 0.0, 0.0, 0.0, 0.0, 0.0, 0.0, 0.0, 0.0, 0.0, 0.0, 0.0, 0.0, 0.0, 0.0, 0.0, 0.0, 0.0, 0.0, 0.0, 0.0, 0.0, 0.0, 0.0, 0.0, 0.0, 0.0, 0.0, 0.0, 0.0, 0.0, 0.0, 0.0, 0.0, 0.0, 0.0, 0.0, 0.0, 0.0, 0.0, 0.0, 0.0, 0.0, 0.0, 0.0, 0.0, 0.0, 0.0, 0.0, 0.0, 0.0, 0.0, 0.0, 0.0, 0.0, 0.0, 0.0, 0.0, 0.0, 0.0, 0.0, 0.0, 0.0, 0.0, 0.0, 0.0, 0.0, 0.0, 0.0, 0.0, 0.0, 0.0, 0.0, 0.0, 0.0, 0.0, 0.0, 0.0, 0.0, 0.0, 0.0, 0.0, 0.0, 0.0, 0.0, 0.0, 0.0, 0.0, 0.0, 0.0, 0.0, 0.0, 0.0, 0.0, 0.0, 0.0, 0.0, 0.0, 0.0, 0.0, 0.0, 0.0, 0.0, 0.0, 0.0, 0.0, 0.0, 0.0, 0.0, 0.0, 0.0, 0.0, 0.0, 0.0, 0.0, 0.0, 0.0, 0.0, 0.0, 0.0, 0.0, 0.0, 0.0, 0.0, 0.0, 0.0, 0.0, 0.0, 0.0, 0.0, 0.0, 0.0, 0.0, 0.0, 0.0, 0.0, 0.0, 0.0, 0.0, 0.0, 0.0, 0.0, 0.0, 0.0, 0.0, 0.0, 0.0, 0.0, 0.0, 0.0, 0.0, 0.0, 0.0, 0.0, 0.0, 0.0, 0.0, 0.0, 0.0, 0.0, 0.0, 0.0, 0.0, 0.0, 0.0, 0.0, 0.0, 0.0, 0.0, 0.0, 0.0, 0.0, 0.0, 0.0, 0.0, 0.0, 0.0, 0.0, 0.0, 0.0, 0.0, 0.0, 0.0, 0.0, 0.0, 0.0, 0.0, 0.0, 0.0, 0.0, 0.0, 0.0, 0.0, 0.0, 0.0, 0.0, 0.0, 0.0, 0.0, 0.0, 0.0, 0.0, 0.0, 0.0, 0.0, 0.0, 0.0, 0.0, 0.0, 0.0, 0.0, 0.0, 0.0, 0.0, 0.0, 0.0, 0.0, 0.0, 0.0, 0.0, 0.0, 0.0, 0.0, 0.0, 0.0, 0.0, 0.0, 0.0, 0.0, 0.0, 0.0, 0.0, 0.0, 0.0, 0.0, 0.0, 0.0, 0.0, 0.0, 0.0, 0.0, 0.0, 0.0, 0.0, 0.0, 0.0, 0.0, 0.0, 0.0, 0.0, 0.0, 0.0, 0.0, 0.0, 0.0, 0.0, 0.0, 0.0, 0.0, 0.0, 0.0, 0.0, 0.0, 0.0, 0.0, 0.0, 0.0, 0.0, 0.0, 0.0, 0.0, 0.0, 0.0, 0.0, 0.0, 0.0, 0.0, 0.0, 0.0, 0.0, 0.0, 0.0, 0.0, 0.0, 0.0, 0.0, 0.0, 0.0, 0.0, 0.0, 0.0, 0.0, 0.0, 0.0, 0.0, 0.0, 0.0, 0.0, 0.0, 0.0, 0.0, 0.0, 0.0, 0.0, 0.0, 0.0, 0.0, 0.0, 0.0, 0.0, 0.0, 0.0, 0.0, 0.0, 0.0, 0.0, 0.0, 0.0, 0.0, 0.0, 0.0, 0.0, 0.0, 0.0, 0.0, 0.0, 0.0, 0.0, 0.0, 0.0, 0.0, 0.0, 0.0, 0.0, 0.0, 0.0, 0.0, 0.0, 0.0, 0.0, 0.0, 0.0, 0.0, 0.0, 0.0, 0.0, 0.0, 0.0, 0.0, 0.0, 0.0, 0.0, 0.0, 0.0, 0.0, 0.0, 0.0, 0.0, 0.0, 0.0, 0.0, 0.0, 0.0, 0.0, 0.0, 0.0, 0.0, 0.0, 0.0, 0.0, 0.0, 0.0, 0.0, 0.0, 0.0, 0.0, 0.0, 0.0, 0.0, 0.0, 0.0, 0.0, 0.0, 0.0, 0.0, 0.0, 0.0, 0.0, 0.0, 0.0, 0.0, 0.0, 0.0, 0.0, 0.0, 0.0, 0.0, 0.0, 0.0, 0.0, 0.0, 0.0, 0.0, 0.0, 0.0, 0.0, 0.0, 0.0, 0.0, 0.0, 0.0, 0.0, 0.0, 0.0, 0.0, 0.0, 0.0, 0.0, 0.0, 0.0, 0.0, 0.0, 0.0, 0.0, 0.0, 0.0, 0.0, 0.0, 0.0, 0.0, 0.0, 0.0, 0.0, 0.0, 0.0, 0.0, 0.0, 0.0, 0.0, 0.0, 0.0, 0.0, 0.0, 0.0, 0.0, 0.0, 0.0, 0.0, 0.0, 0.0, 0.0, 0.0, 0.0, 0.0, 0.0, 0.0, 0.0, 0.0, 0.0, 0.0, 0.0, 0.0, 0.0, 0.0, 0.0, 0.0, 0.0, 0.0, 0.0, 0.0, 0.0, 0.0, 0.0, 0.0, 0.0, 0.0, 0.0, 0.0, 0.0, 0.0, 0.0, 0.0, 0.0, 0.0, 0.0, 0.0, 0.0, 0.0, 0.0, 0.0, 0.0, 0.0, 0.0, 0.0, 0.0, 0.0, 0.0, 0.0, 0.0, 0.0, 0.0, 0.0, 0.0, 0.0, 0.0, 0.0, 0.0, 0.0, 0.0, 0.0, 0.0, 0.0, 0.0, 0.0, 0.0, 0.0, 0.0, 0.0, 0.0, 0.0, 0.0, 0.0, 0.0, 0.0, 0.0, 0.0, 0.0, 0.0, 0.0, 0.0, 0.0, 0.0, 0.0, 0.0, 0.0, 0.0, 0.0, 0.0, 0.0, 0.0, 0.0, 0.0, 0.0, 0.0, 0.0, 0.0, 0.0, 0.0, 0.0, 0.0, 0.0, 0.0, 0.0, 0.0, 0.0, 0.0, 0.0, 0.0, 0.0, 0.0, 0.0, 0.0, 0.0, 0.0, 0.0, 0.0, 0.0, 0.0, 0.0, 0.0, 0.0, 0.0, 0.0, 0.0, 0.0, 0.0, 0.0, 0.0, 0.0, 0.0, 0.0, 0.0, 0.0, 0.0, 0.0, 0.0, 0.0, 0.0, 0.0, 0.0, 0.0, 0.0, 0.0, 0.0, 0.0, 0.0, 0.0, 0.0, 0.0, 0.0, 0.0, 0.0, 0.0, 0.0, 0.0, 0.0, 0.0, 0.0, 0.0, 0.0, 0.0, 0.0, 0.0, 0.0, 0.0, 0.0, 0.0, 0.0, 0.0, 0.0, 0.0, 0.0, 0.0, 0.0, 0.0, 0.0, 0.0, 0.0, 0.0, 0.0, 0.0, 0.0, 0.0, 0.0, 0.0, 0.0, 0.0, 0.0, 0.0, 0.0, 0.0, 0.0, 0.0, 0.0, 0.0, 0.0, 0.0, 0.0, 0.0, 0.0, 0.0, 0.0, 0.0, 0.0, 0.0, 0.0, 0.0, 0.0, 0.0, 0.0, 0.0, 0.0, 0.0, 0.0, 0.0, 0.0, 0.0, 0.0, 0.0, 0.0, 0.0, 0.0, 0.0, 0.0, 0.0, 0.0, 0.0, 0.0, 0.0, 0.0, 0.0, 0.0, 0.0, 0.0, 0.0, 0.0, 0.0, 0.0, 0.0, 0.0, 0.0, 0.0, 0.0, 0.0, 0.0, 0.0, 0.0, 0.0, 0.0, 0.0, 0.0, 0.0, 0.0, 0.0, 0.0, 0.0, 0.0, 0.0, 0.0, 0.0, 0.0, 0.0, 0.0, 0.0, 0.0, 0.0, 0.0, 0.0, 0.0, 0.0, 0.0, 0.0, 0.0, 0.0, 0.0, 0.0, 0.0, 0.0, 0.0, 0.0, 0.0, 0.0, 0.0, 0.0, 0.0, 0.0, 0.0, 0.0, 0.0, 0.0, 0.0, 0.0, 0.0, 0.0, 0.0, 0.0, 0.0, 0.0, 0.0, 0.0, 0.0, 0.0, 0.0, 0.0, 0.0, 0.0, 0.0, 0.0, 0.0, 0.0, 0.0, 0.0, 0.0, 0.0, 0.0, 0.0, 0.0, 0.0, 0.0, 0.0, 0.0, 0.0, 0.0, 0.0, 0.0, 0.0, 0.0, 0.0, 0.0, 0.0, 0.0, 0.0, 0.0, 0.0, 0.0, 0.0, 0.0, 0.0, 0.0, 0.0, 0.0, 0.0, 0.0, 0.0, 0.0, 0.0, 0.0, 0.0, 0.0, 0.0, 0.0, 0.0, 0.0, 0.0, 0.0, 0.0, 0.0, 0.0, 0.0, 0.0, 0.0, 0.0, 0.0, 0.0, 0.0, 0.0, 0.0, 0.0, 0.0, 0.0, 0.0, 0.0, 0.0, 0.0, 0.0, 0.0, 0.0, 0.0, 0.0, 0.0, 0.0, 0.0, 0.0, 0.0, 0.0, 0.0, 0.0, 0.0, 0.0, 0.0, 0.0, 0.0, 0.0, 0.0, 0.0, 0.0, 0.0, 0.0, 0.0, 0.0, 0.0, 0.0, 0.0, 0.0, 0.0, 0.0, 0.0, 0.0, 0.0, 0.0, 0.0, 0.0, 0.0, 0.0, 0.0, 0.0, 0.0, 0.0, 0.0, 0.0, 0.0, 0.0, 0.0, 0.0, 0.0, 0.0, 0.0, 0.0, 0.0, 0.0, 0.0, 0.0, 0.0, 0.0, 0.0, 0.0, 0.0, 0.0, 0.0, 0.0, 0.0, 0.0, 0.0, 0.0, 0.0, 0.0, 0.0, 0.0, 0.0, 0.0, 0.0, 0.0, 0.0, 0.0, 0.0, 0.0, 0.0, 0.0, 0.0, 0.0, 0.0, 0.0, 0.0, 0.0, 0.0, 0.0, 0.0, 0.0, 0.0, 0.0, 0.0, 0.0, 0.0, 0.0, 0.0, 0.0, 0.0, 0.0, 0.0, 0.0, 0.0, 0.0, 0.0, 0.0, 0.0, 0.0, 0.0, 0.0, 0.0, 0.0, 0.0, 0.0, 0.0, 0.0, 0.0, 0.0, 0.0, 0.0, 0.0, 0.0, 0.0, 0.0, 0.0, 0.0, 0.0, 0.0, 0.0, 0.0, 0.0, 0.0, 0.0, 0.0, 0.0, 0.0, 0.0, 0.0, 0.0, 0.0, 0.0, 0.0, 0.0, 0.0, 0.0, 0.0, 0.0, 0.0, 0.0, 0.0, 0.0, 0.0, 0.0, 0.0, 0.0, 0.0, 0.0, 0.0, 0.0, 0.0, 0.0, 0.0, 0.0, 0.0, 0.0, 0.0, 0.0, 0.0, 0.0, 0.0, 0.0, 0.0, 0.0, 0.0, 0.0, 0.0, 0.0, 0.0, 0.0, 0.0, 0.0, 0.0, 0.0, 0.0, 0.0, 0.0, 0.0, 0.0, 0.0, 0.0, 0.0, 0.0, 0.0, 0.0, 0.0, 0.0, 0.0, 0.0, 0.0, 0.0, 0.0, 0.0, 0.0, 0.0, 0.0, 0.0, 0.0, 0.0, 0.0, 0.0, 0.0, 0.0, 0.0, 0.0, 0.0, 0.0, 0.0, 0.0, 0.0, 0.0, 0.0, 0.0, 0.0, 0.0, 0.0, 0.0, 0.0, 0.0, 0.0, 0.0, 0.0, 0.0, 0.0, 0.0, 0.0, 0.0, 0.0, 0.0, 0.0, 0.0, 0.0, 0.0, 0.0, 0.0, 0.0, 0.0, 0.0, 0.0, 0.0, 0.0, 0.0, 0.0, 0.0, 0.0, 0.0, 0.0, 0.0, 0.0, 0.0, 0.0, 0.0, 0.0, 0.0, 0.0, 0.0, 0.0, 0.0, 0.0, 0.0, 0.0, 0.0, 0.0, 0.0, 0.0, 0.0, 0.0, 0.0])
me_circle_005.use_remesh_fix_poles = True
me_circle_005.use_remesh_preserve_attributes = False
me_circle_005.use_mirror_vertex_groups = False
me_circle_005.update()
me_plane_001 = bpy.data.meshes.new('Plane.001')
me_plane_001.from_pydata([(0.0, 0.0, 0.0), (0.2783, 0.0, 0.0), (0.0, 0.6513, 0.0), (0.2783, 0.6513, 0.0), (0.0, 0.0, 0.02292), (0.2782, 0.6513, 0.01305), (0.2782, 0.0, 0.01305), (0.2717, 0.0, 0.01325), (0.2599, 0.0, 0.01482), (0.2478, 0.0, 0.01956), (0.2549, 0.0, 0.01614), (0.2508, 0.0, 0.01774), (0.2656, 0.0, 0.01385), (0.2783, 0.0, 0.01305), (0.2783, 0.6513, 0.01305), (0.2455, 0.0, 0.02292), (0.2459, 0.0, 0.02154), (0.2783, 0.6513, 0.01305), (0.2782, 0.6513, 0.01305), (0.2781, 0.6513, 0.01305), (0.0, 0.6513, 0.01305), (-1.49e-08, 0.6449, 0.01325), (0.2717, 0.6449, 0.01325), (0.2717, 0.6449, 0.01325), (0.2783, 0.6512, 0.01305), (-1.49e-08, 0.6331, 0.01482), (0.2599, 0.6331, 0.01482), (-1.49e-08, 0.6209, 0.01956), (0.2478, 0.6209, 0.01956), (0.2478, 0.6209, 0.01956), (-1.49e-08, 0.6281, 0.01614), (0.2549, 0.6281, 0.01614), (0.2549, 0.6281, 0.01614), (-1.49e-08, 0.624, 0.01774), (0.2508, 0.624, 0.01774), (-1.49e-08, 0.6388, 0.01385), (0.2656, 0.6388, 0.01385), (0.2656, 0.6388, 0.01385), (0.2508, 0.624, 0.01774), (0.2599, 0.6331, 0.01482), (0.2455, 0.6186, 0.02292), (0.0, 0.6186, 0.02292), (-1.49e-08, 0.6191, 0.02154), (0.2459, 0.6191, 0.02154), (0.2459, 0.6191, 0.02154)], [], [(0, 1, 3, 2), (4, 41, 40, 15), (2, 3, 17, 18, 5, 19, 20), (1, 0, 4, 15, 16, 9, 11, 10, 8, 12, 7, 6, 13), (3, 1, 13, 24, 17), (0, 2, 20, 21, 35, 25, 30, 33, 27, 42, 41, 4), (12, 37, 22, 23, 7), (7, 23, 19, 5, 6), (6, 5, 18, 24, 13), (11, 38, 31, 32, 10), (9, 28, 34, 38, 11), (10, 32, 26, 39, 8), (8, 39, 36, 37, 12), (16, 43, 29, 28, 9), (36, 35, 21, 22, 37), (22, 21, 20, 19, 23), (18, 17, 24), (17, 24, 14), (34, 33, 30, 31, 38), (24, 18, 14), (29, 27, 33, 34, 28), (31, 30, 25, 26, 32), (18, 17, 14), (42, 44, 40, 41), (40, 44, 43, 16, 15), (26, 25, 35, 36, 39), (44, 42, 27, 29, 43)])
_uv = me_plane_001.uv_layers.new(name='UVMap')
_uv.uv.foreach_set('vector', [0.0, 0.0, 1.0, 0.0, 1.0, 1.0, 0.0, 1.0, 0.0, 0.0, 0.0, 0.9498, 0.882, 0.9498, 0.882, 0.0, 0.0, 1.0, 1.0, 1.0, 1.0, 1.0, 0.9997, 1.0, 0.9995, 1.0, 0.9994, 1.0, 0.0, 1.0, 1.0, 0.0, 0.0, 0.0, 0.0, 0.0, 0.882, 0.0, 0.8836, 0.0, 0.8903, 0.0, 0.9012, 0.0, 0.9159, 0.0, 0.9338, 0.0, 0.9543, 0.0, 0.9765, 0.0, 0.9995, 0.0, 1.0, 0.0, 1.0, 1.0, 1.0, 0.0, 1.0, 0.0, 1.0, 0.9999, 1.0, 1.0, 0.0, 0.0, 0.0, 1.0, 0.0, 1.0, 0.0, 0.9902, 0.0, 0.9807, 0.0, 0.972, 0.0, 0.9643, 0.0, 0.958, 0.0, 0.9534, 0.0, 0.9505, 0.0, 0.9498, 0.0, 0.0, 0.0, 0.0, 0.0, 0.0, 0.0, 0.0, 0.0, 0.0, 0.0, 0.0, 0.0, 0.0, 0.0, 0.0, 0.0, 0.0, 0.0, 0.0, 0.0, 0.0, 0.0, 0.0, 0.0, 0.0, 0.0, 0.0, 0.0, 0.0, 0.0, 0.0, 0.0, 0.0, 0.0, 0.0, 0.0, 0.0, 0.0, 0.0, 0.0, 0.0, 0.0, 0.0, 0.0, 0.0, 0.0, 0.0, 0.0, 0.0, 0.0, 0.0, 0.0, 0.0, 0.0, 0.0, 0.0, 0.0, 0.0, 0.0, 0.0, 0.0, 0.0, 0.0, 0.0, 0.0, 0.0, 0.0, 0.0, 0.0, 0.0, 0.0, 0.0, 0.0, 0.0, 0.0, 0.0, 0.0, 0.0, 0.0, 0.0, 0.0, 0.0, 0.0, 0.0, 0.0, 0.0, 0.0, 0.0, 0.0, 0.0, 0.0, 0.0, 0.0, 0.0, 0.0, 0.0, 0.0, 0.0, 0.0, 0.0, 0.0, 0.0, 0.0, 0.0, 0.0, 0.0, 0.0, 1.0, 1.0, 1.0, 0.9999, 1.0, 1.0, 0.0, 0.0, 0.0, 0.0, 0.0, 0.0, 0.0, 0.0, 0.0, 0.0, 0.0, 0.0, 0.0, 0.0, 0.0, 0.0, 0.0, 0.0, 0.0, 0.0, 0.0, 0.0, 0.0, 0.0, 0.0, 0.0, 0.0, 0.0, 0.0, 0.0, 0.0, 0.0, 0.0, 0.0, 0.0, 0.0, 0.9997, 1.0, 1.0, 1.0, 1.0, 1.0, 0.0, 0.0, 0.0, 0.0, 0.0, 0.0, 0.0, 0.0, 0.0, 0.0, 0.0, 0.0, 0.0, 0.0, 0.0, 0.0, 0.0, 0.0, 0.0, 0.0, 0.0, 0.0, 0.0, 0.0, 0.0, 0.0, 0.0, 0.0, 0.0, 0.0, 0.0, 0.0, 0.0, 0.0, 0.0, 0.0, 0.0, 0.0])
me_plane_001.use_remesh_fix_poles = True
me_plane_001.use_remesh_preserve_attributes = False
me_plane_001.use_mirror_vertex_groups = False
me_plane_001.update()
me_plane_002 = bpy.data.meshes.new('Plane.002')
me_plane_002.from_pydata([(0.0, 0.0, 0.0), (0.2783, 0.0, 0.0), (0.0, 0.6513, 0.0), (0.2783, 0.6513, 0.0), (0.0, 0.0, 0.02292), (0.2782, 0.6513, 0.01305), (0.2782, 0.0, 0.01305), (0.2717, 0.0, 0.01325), (0.2599, 0.0, 0.01482), (0.2478, 0.0, 0.01956), (0.2549, 0.0, 0.01614), (0.2508, 0.0, 0.01774), (0.2656, 0.0, 0.01385), (0.2783, 0.0, 0.01305), (0.2783, 0.6513, 0.01305), (0.2455, 0.0, 0.02292), (0.2459, 0.0, 0.02154), (0.2783, 0.6513, 0.01305), (0.2782, 0.6513, 0.01305), (0.2781, 0.6513, 0.01305), (0.0, 0.6513, 0.01305), (-1.49e-08, 0.6449, 0.01325), (0.2717, 0.6449, 0.01325), (0.2717, 0.6449, 0.01325), (0.2783, 0.6512, 0.01305), (-1.49e-08, 0.6331, 0.01482), (0.2599, 0.6331, 0.01482), (-1.49e-08, 0.6209, 0.01956), (0.2478, 0.6209, 0.01956), (0.2478, 0.6209, 0.01956), (-1.49e-08, 0.6281, 0.01614), (0.2549, 0.6281, 0.01614), (0.2549, 0.6281, 0.01614), (-1.49e-08, 0.624, 0.01774), (0.2508, 0.624, 0.01774), (-1.49e-08, 0.6388, 0.01385), (0.2656, 0.6388, 0.01385), (0.2656, 0.6388, 0.01385), (0.2508, 0.624, 0.01774), (0.2599, 0.6331, 0.01482), (0.2455, 0.6186, 0.02292), (0.0, 0.6186, 0.02292), (-1.49e-08, 0.6191, 0.02154), (0.2459, 0.6191, 0.02154), (0.2459, 0.6191, 0.02154)], [], [(0, 1, 3, 2), (4, 41, 40, 15), (2, 3, 17, 18, 5, 19, 20), (1, 0, 4, 15, 16, 9, 11, 10, 8, 12, 7, 6, 13), (3, 1, 13, 24, 17), (0, 2, 20, 21, 35, 25, 30, 33, 27, 42, 41, 4), (12, 37, 22, 23, 7), (7, 23, 19, 5, 6), (6, 5, 18, 24, 13), (11, 38, 31, 32, 10), (9, 28, 34, 38, 11), (10, 32, 26, 39, 8), (8, 39, 36, 37, 12), (16, 43, 29, 28, 9), (36, 35, 21, 22, 37), (22, 21, 20, 19, 23), (18, 17, 24), (17, 24, 14), (34, 33, 30, 31, 38), (24, 18, 14), (29, 27, 33, 34, 28), (31, 30, 25, 26, 32), (18, 17, 14), (42, 44, 40, 41), (40, 44, 43, 16, 15), (26, 25, 35, 36, 39), (44, 42, 27, 29, 43)])
_uv = me_plane_002.uv_layers.new(name='UVMap')
_uv.uv.foreach_set('vector', [0.0, 0.0, 1.0, 0.0, 1.0, 1.0, 0.0, 1.0, 0.0, 0.0, 0.0, 0.9498, 0.882, 0.9498, 0.882, 0.0, 0.0, 1.0, 1.0, 1.0, 1.0, 1.0, 0.9997, 1.0, 0.9995, 1.0, 0.9994, 1.0, 0.0, 1.0, 1.0, 0.0, 0.0, 0.0, 0.0, 0.0, 0.882, 0.0, 0.8836, 0.0, 0.8903, 0.0, 0.9012, 0.0, 0.9159, 0.0, 0.9338, 0.0, 0.9543, 0.0, 0.9765, 0.0, 0.9995, 0.0, 1.0, 0.0, 1.0, 1.0, 1.0, 0.0, 1.0, 0.0, 1.0, 0.9999, 1.0, 1.0, 0.0, 0.0, 0.0, 1.0, 0.0, 1.0, 0.0, 0.9902, 0.0, 0.9807, 0.0, 0.972, 0.0, 0.9643, 0.0, 0.958, 0.0, 0.9534, 0.0, 0.9505, 0.0, 0.9498, 0.0, 0.0, 0.0, 0.0, 0.0, 0.0, 0.0, 0.0, 0.0, 0.0, 0.0, 0.0, 0.0, 0.0, 0.0, 0.0, 0.0, 0.0, 0.0, 0.0, 0.0, 0.0, 0.0, 0.0, 0.0, 0.0, 0.0, 0.0, 0.0, 0.0, 0.0, 0.0, 0.0, 0.0, 0.0, 0.0, 0.0, 0.0, 0.0, 0.0, 0.0, 0.0, 0.0, 0.0, 0.0, 0.0, 0.0, 0.0, 0.0, 0.0, 0.0, 0.0, 0.0, 0.0, 0.0, 0.0, 0.0, 0.0, 0.0, 0.0, 0.0, 0.0, 0.0, 0.0, 0.0, 0.0, 0.0, 0.0, 0.0, 0.0, 0.0, 0.0, 0.0, 0.0, 0.0, 0.0, 0.0, 0.0, 0.0, 0.0, 0.0, 0.0, 0.0, 0.0, 0.0, 0.0, 0.0, 0.0, 0.0, 0.0, 0.0, 0.0, 0.0, 0.0, 0.0, 0.0, 0.0, 0.0, 0.0, 0.0, 0.0, 0.0, 0.0, 0.0, 0.0, 0.0, 0.0, 0.0, 1.0, 1.0, 1.0, 0.9999, 1.0, 1.0, 0.0, 0.0, 0.0, 0.0, 0.0, 0.0, 0.0, 0.0, 0.0, 0.0, 0.0, 0.0, 0.0, 0.0, 0.0, 0.0, 0.0, 0.0, 0.0, 0.0, 0.0, 0.0, 0.0, 0.0, 0.0, 0.0, 0.0, 0.0, 0.0, 0.0, 0.0, 0.0, 0.0, 0.0, 0.0, 0.0, 0.9997, 1.0, 1.0, 1.0, 1.0, 1.0, 0.0, 0.0, 0.0, 0.0, 0.0, 0.0, 0.0, 0.0, 0.0, 0.0, 0.0, 0.0, 0.0, 0.0, 0.0, 0.0, 0.0, 0.0, 0.0, 0.0, 0.0, 0.0, 0.0, 0.0, 0.0, 0.0, 0.0, 0.0, 0.0, 0.0, 0.0, 0.0, 0.0, 0.0, 0.0, 0.0, 0.0, 0.0])
me_plane_002.use_remesh_fix_poles = True
me_plane_002.use_remesh_preserve_attributes = False
me_plane_002.use_mirror_vertex_groups = False
me_plane_002.update()
me_cube_001 = bpy.data.meshes.new('Cube.001')
me_cube_001.from_pydata([(1.0, 0.9601, 0.5885), (1.0, 0.9601, 0.3188), (1.0, -0.002242, 0.5885), (1.0, -0.002242, 0.3188), (-0.9635, 0.9601, 0.5885), (-0.9635, 0.9601, 0.3188), (-0.9635, -0.002242, 0.5885), (-0.9635, -0.002242, 0.3188), (-0.9635, 0.4166, 0.3188), (1.0, 0.4166, 0.5885), (-0.9635, 0.4166, 0.5885), (1.0, 0.4166, 0.3188), (1.011, 0.9409, 0.5693), (1.011, 0.9409, 0.338), (1.011, -0.002369, 0.5697), (1.011, -0.002369, 0.3376), (1.011, 0.4359, 0.5693), (1.011, 0.4359, 0.338), (1.011, 0.9601, 0.5885), (1.011, 0.9601, 0.3188), (1.011, 0.3978, 0.3376), (1.011, 0.3978, 0.5697), (1.011, -0.002242, 0.5885), (1.011, -0.002242, 0.3188), (1.011, 0.4166, 0.5885), (1.011, 0.4166, 0.3188), (1.023, 0.9409, 0.5693), (1.023, 0.9409, 0.338), (1.023, 0.4359, 0.338), (1.023, 0.4359, 0.5693), (1.023, -0.002369, 0.5697), (1.023, -0.002369, 0.3376), (1.023, 0.3978, 0.5697), (1.023, 0.3978, 0.3376), (1.026, 0.9584, 0.5875), (1.026, 0.9584, 0.3198), (1.026, 0.4184, 0.3198), (1.026, 0.4184, 0.5875), (1.026, -0.002369, 0.5866), (1.026, -0.002369, 0.3207), (1.026, 0.4147, 0.5866), (1.026, 0.4147, 0.3207), (1.046, 0.9584, 0.324), (1.046, 0.4147, 0.324), (1.045, -0.002713, 0.3207), (1.045, 0.9584, 0.3201), (1.045, 0.4184, 0.3201), (1.045, 0.4147, 0.3207), (1.045, 0.9584, 0.3198), (1.045, 0.9584, 0.5865), (1.045, 0.4184, 0.5865), (1.045, 0.4147, 0.5865), (1.045, -0.002713, 0.5865), (1.046, 0.9584, 0.5826), (1.046, 0.4147, 0.5826), (1.045, 0.9584, 0.5875), (1.045, -0.002713, 0.5866), (1.045, 0.4147, 0.5866), (1.048, 0.9573, 0.3278), (1.048, 0.9573, 0.5789), (1.047, 0.9584, 0.5802), (1.047, 0.9584, 0.3265), (1.052, 0.9545, 0.5754), (1.052, 0.9545, 0.3312), (1.057, 0.952, 0.3342), (1.057, 0.952, 0.5724), (1.07, 0.9485, 0.3385), (1.07, 0.9485, 0.5681), (1.063, 0.95, 0.5699), (1.063, 0.95, 0.3367), (1.085, 0.9473, 0.3401), (1.085, 0.9473, 0.3401), (1.085, 0.9473, 0.5666), (1.077, 0.9476, 0.567), (1.077, 0.9476, 0.3397), (1.085, 0.9473, 0.5666), (1.085, 0.9473, 0.34), (1.063, 0.4051, 0.5699), (1.063, 0.4051, 0.3367), (1.045, 0.4187, 0.5865), (1.045, 0.4184, 0.5869), (1.045, 0.4187, 0.5875), (1.045, 0.4184, 0.5875), (1.045, 0.4187, 0.3201), (1.045, 0.4187, 0.3201), (1.045, 0.4184, 0.3198), (1.045, 0.4187, 0.3198), (1.045, 0.4184, 0.3198), (1.045, 0.4187, 0.5865), (1.045, 0.4184, 0.5862), (1.045, 0.4184, 0.3205), (1.07, 0.4036, 0.5681), (1.07, 0.4036, 0.3385), (1.077, 0.4027, 0.3397), (1.077, 0.4027, 0.567), (1.048, 0.4249, 0.3278), (1.048, 0.4249, 0.5789), (1.077, 0.4347, 0.567), (1.077, 0.4347, 0.3397), (1.057, 0.4302, 0.3342), (1.057, 0.4302, 0.5724), (1.052, 0.4277, 0.5754), (1.052, 0.4277, 0.3312), (1.045, 0.4195, 0.5875), (1.045, 0.419, 0.3198), (1.046, 0.4219, 0.5826), (1.046, 0.4219, 0.5826), (1.046, 0.4219, 0.324), (1.046, 0.4219, 0.324), (1.052, 0.4096, 0.5754), (1.052, 0.4096, 0.3312), (1.048, 0.4124, 0.5789), (1.048, 0.4124, 0.3278), (1.046, 0.4147, 0.5817), (1.063, 0.4322, 0.5699), (1.063, 0.4322, 0.3367), (1.07, 0.4337, 0.3385), (1.07, 0.4337, 0.5681), (1.085, 0.4024, 0.3401), (1.085, 0.4024, 0.3401), (1.085, 0.4024, 0.5666), (1.085, 0.4024, 0.5666), (1.085, 0.4024, 0.34), (1.085, 0.435, 0.5666), (1.085, 0.435, 0.5666), (1.085, 0.435, 0.3401), (1.085, 0.435, 0.34), (1.085, 0.435, 0.5666), (1.046, 0.4147, 0.3249), (1.057, 0.4071, 0.3342), (1.057, 0.4072, 0.5724), (1.07, -0.002512, 0.5681), (1.07, -0.002512, 0.3385), (1.063, -0.002534, 0.5699), (1.063, -0.002534, 0.3367), (1.085, -0.002494, 0.3401), (1.085, -0.002494, 0.5666), (1.085, -0.002495, 0.5666), (1.085, -0.002494, 0.5666), (1.085, -0.002495, 0.34), (1.052, -0.0026, 0.5754), (1.052, -0.0026, 0.3312), (1.057, -0.002564, 0.3342), (1.057, -0.002564, 0.5724), (1.048, -0.002641, 0.5789), (1.048, -0.002641, 0.3278), (1.046, -0.002686, 0.324), (1.046, -0.002686, 0.324), (1.046, -0.002686, 0.5826), (1.046, -0.002686, 0.5826), (1.045, -0.002713, 0.3218), (1.045, -0.002713, 0.5848), (1.077, -0.002499, 0.3397), (1.077, -0.002499, 0.567), (1.045, 0.4187, 0.3201)], [(81, 154), (139, 152)], [(9, 10, 6, 2), (3, 2, 6, 7), (8, 10, 4, 5), (8, 11, 3, 7), (2, 3, 23, 22), (5, 4, 0, 1), (3, 11, 25, 23), (5, 1, 11, 8), (7, 6, 10, 8), (0, 4, 10, 9), (17, 13, 27, 28), (16, 17, 28, 29), (0, 9, 24, 18), (1, 0, 18, 19), (11, 1, 19, 25), (9, 2, 22, 24), (12, 13, 19, 18), (13, 17, 25, 19), (16, 12, 18, 24), (17, 16, 24, 25), (15, 14, 22, 23), (14, 21, 24, 22), (20, 15, 23, 25), (21, 20, 25, 24), (32, 30, 38, 40), (33, 32, 40, 41), (15, 20, 33, 31), (14, 15, 31, 30), (12, 16, 29, 26), (20, 21, 32, 33), (13, 12, 26, 27), (21, 14, 30, 32), (35, 34, 55, 49, 53, 60, 61, 42, 45, 48), (34, 37, 82, 81, 103, 55), (29, 28, 36, 37), (28, 27, 35, 36), (31, 33, 41, 39), (30, 31, 39, 38), (26, 29, 37, 34), (27, 26, 34, 35), (41, 40, 57, 51, 54, 113, 128, 43, 47), (40, 38, 56, 57), (37, 36, 87, 85, 46, 90, 89, 50, 80, 82), (36, 35, 48, 104, 86, 87), (39, 41, 47, 44), (38, 39, 44, 150, 151, 52, 56), (52, 51, 57, 56), (50, 79, 80), (45, 83, 84, 104, 48), (46, 83, 90), (43, 146, 147, 150, 44, 47), (137, 139, 122, 121), (151, 149, 54, 51, 52), (106, 105, 96, 59, 60, 53), (141, 145, 112, 110), (143, 133, 77, 130), (149, 148, 144, 111, 113, 54), (96, 101, 62, 59), (85, 84, 83, 46), (107, 108, 83, 45, 42), (115, 99, 64, 69), (102, 95, 58, 63), (126, 125, 70, 71, 76), (124, 126, 76, 75), (121, 120, 138, 136, 137), (145, 146, 43, 128, 112), (135, 152, 93, 118), (86, 84, 85, 87), (84, 86, 104), (142, 141, 110, 129), (101, 100, 65, 62), (144, 140, 109, 111), (139, 135, 118, 119, 122), (100, 114, 68, 65), (133, 131, 91, 77), (114, 117, 67, 68), (95, 107, 42, 61, 58), (116, 115, 69, 66), (152, 132, 92, 93), (132, 134, 78, 92), (125, 98, 74, 70), (140, 143, 130, 109), (153, 138, 120, 94), (89, 88, 79, 50), (79, 88, 106, 53, 49), (131, 153, 94, 91), (134, 142, 129, 78), (98, 116, 66, 74), (99, 102, 63, 64), (75, 72, 127, 123, 124), (117, 97, 73, 67), (97, 127, 72, 73), (103, 79, 49, 55), (70, 74, 73, 72, 75, 76, 71), (67, 73, 74, 66), (69, 68, 67, 66), (65, 68, 69, 64), (62, 65, 64, 63), (58, 59, 62, 63), (60, 59, 58, 61), (97, 98, 125, 126, 124, 123, 127), (117, 116, 98, 97), (116, 117, 114, 115), (115, 114, 100, 99), (99, 100, 101, 102), (96, 95, 102, 101), (105, 107, 95, 96), (106, 88, 83, 108), (120, 121, 122, 119, 118, 93, 94), (92, 91, 94, 93), (91, 92, 78, 77), (77, 78, 142, 129, 130), (130, 129, 110, 109), (109, 110, 112, 111), (113, 111, 112, 128)])
_uv = me_cube_001.uv_layers.new(name='UVMap')
_uv.uv.foreach_set('vector', [0.625, 0.6412, 0.875, 0.6412, 0.875, 0.75, 0.625, 0.75, 0.375, 0.75, 0.625, 0.75, 0.625, 1.0, 0.375, 1.0, 0.375, 0.1088, 0.625, 0.1088, 0.625, 0.25, 0.375, 0.25, 0.125, 0.6412, 0.375, 0.6412, 0.375, 0.75, 0.125, 0.75, 0.625, 0.75, 0.375, 0.75, 0.375, 0.75, 0.625, 0.75, 0.375, 0.25, 0.625, 0.25, 0.625, 0.5, 0.375, 0.5, 0.375, 0.75, 0.375, 0.6412, 0.375, 0.6412, 0.375, 0.75, 0.125, 0.5, 0.375, 0.5, 0.375, 0.6412, 0.125, 0.6412, 0.375, 0.0, 0.625, 0.0, 0.625, 0.1088, 0.375, 0.1088, 0.625, 0.5, 0.875, 0.5, 0.875, 0.6412, 0.625, 0.6412, 0.3928, 0.6362, 0.3928, 0.505, 0.3928, 0.505, 0.3928, 0.6362, 0.6071, 0.6362, 0.3928, 0.6362, 0.3928, 0.6362, 0.6071, 0.6362, 0.625, 0.5, 0.625, 0.6412, 0.625, 0.6412, 0.625, 0.5, 0.375, 0.5, 0.625, 0.5, 0.625, 0.5, 0.375, 0.5, 0.375, 0.6412, 0.375, 0.5, 0.375, 0.5, 0.375, 0.6412, 0.625, 0.6412, 0.625, 0.75, 0.625, 0.75, 0.625, 0.6412, 0.6072, 0.505, 0.3928, 0.505, 0.375, 0.5, 0.625, 0.5, 0.3928, 0.505, 0.3928, 0.6362, 0.375, 0.6412, 0.375, 0.5, 0.6071, 0.6362, 0.6072, 0.505, 0.625, 0.5, 0.625, 0.6412, 0.3928, 0.6362, 0.6071, 0.6362, 0.625, 0.6412, 0.375, 0.6412, 0.3925, 0.7451, 0.6075, 0.7451, 0.625, 0.75, 0.375, 0.75, 0.6075, 0.7451, 0.6075, 0.6461, 0.625, 0.6412, 0.625, 0.75, 0.3925, 0.6461, 0.3925, 0.7451, 0.375, 0.75, 0.375, 0.6412, 0.6075, 0.6461, 0.3925, 0.6461, 0.375, 0.6412, 0.625, 0.6412, 0.6075, 0.6461, 0.6075, 0.7451, 0.6075, 0.7451, 0.6075, 0.6461, 0.3925, 0.6461, 0.6075, 0.6461, 0.6075, 0.6461, 0.3925, 0.6461, 0.3925, 0.7451, 0.3925, 0.6461, 0.3925, 0.6461, 0.3925, 0.7451, 0.6075, 0.7451, 0.3925, 0.7451, 0.3925, 0.7451, 0.6075, 0.7451, 0.6072, 0.505, 0.6071, 0.6362, 0.6071, 0.6362, 0.6072, 0.505, 0.3925, 0.6461, 0.6075, 0.6461, 0.6075, 0.6461, 0.3925, 0.6461, 0.3928, 0.505, 0.6072, 0.505, 0.6072, 0.505, 0.3928, 0.505, 0.6075, 0.6461, 0.6075, 0.7451, 0.6075, 0.7451, 0.6075, 0.6461, 0.3928, 0.505, 0.6072, 0.505, 0.6072, 0.505, 0.6063, 0.505, 0.6032, 0.505, 0.6013, 0.505, 0.3982, 0.505, 0.3963, 0.505, 0.3931, 0.505, 0.3928, 0.505, 0.6072, 0.505, 0.6071, 0.6362, 0.6071, 0.6362, 0.6071, 0.6361, 0.6071, 0.6359, 0.6072, 0.505, 0.6071, 0.6362, 0.3928, 0.6362, 0.3928, 0.6362, 0.6071, 0.6362, 0.3928, 0.6362, 0.3928, 0.505, 0.3928, 0.505, 0.3928, 0.6362, 0.3925, 0.7451, 0.3925, 0.6461, 0.3925, 0.6461, 0.3925, 0.7451, 0.6075, 0.7451, 0.3925, 0.7451, 0.3925, 0.7451, 0.6075, 0.7451, 0.6072, 0.505, 0.6071, 0.6362, 0.6071, 0.6362, 0.6072, 0.505, 0.3928, 0.505, 0.6072, 0.505, 0.6072, 0.505, 0.3928, 0.505, 0.3925, 0.6461, 0.6075, 0.6461, 0.6075, 0.6461, 0.6074, 0.6461, 0.6043, 0.6461, 0.6035, 0.6461, 0.3959, 0.6461, 0.3952, 0.6461, 0.3925, 0.6461, 0.6075, 0.6461, 0.6075, 0.7451, 0.6075, 0.7451, 0.6075, 0.6461, 0.6071, 0.6362, 0.3928, 0.6362, 0.3928, 0.6362, 0.3929, 0.6362, 0.3931, 0.6362, 0.3934, 0.6362, 0.606, 0.6362, 0.6063, 0.6362, 0.6066, 0.6362, 0.6071, 0.6362, 0.3928, 0.6362, 0.3928, 0.505, 0.3928, 0.505, 0.3928, 0.636, 0.3928, 0.6361, 0.3928, 0.6362, 0.3925, 0.7451, 0.3925, 0.6461, 0.3925, 0.6461, 0.3925, 0.7451, 0.6075, 0.7451, 0.3925, 0.7451, 0.3925, 0.7451, 0.3934, 0.7451, 0.6061, 0.7451, 0.6074, 0.7451, 0.6075, 0.7451, 0.0, 0.0, 0.0, 0.0, 0.0, 0.0, 0.0, 0.0, 0.0, 0.0, 0.0, 0.0, 0.0, 0.0, 0.0, 0.0, 0.0, 0.0, 0.0, 0.0, 0.0, 0.0, 0.0, 0.0, 0.0, 0.0, 0.0, 0.0, 0.0, 0.0, 0.0, 0.0, 0.0, 0.0, 0.0, 0.0, 0.0, 0.0, 0.0, 0.0, 0.0, 0.0, 0.5913, 0.7416, 0.4081, 0.7416, 0.4081, 0.649, 0.5913, 0.649, 0.0, 0.0, 0.0, 0.0, 0.0, 0.0, 0.0, 0.0, 0.0, 0.0, 0.0, 0.0, 0.0, 0.0, 0.0, 0.0, 0.0, 0.0, 0.0, 0.0, 0.0, 0.0, 0.0, 0.0, 0.0, 0.0, 0.0, 0.0, 0.0, 0.0, 0.0, 0.0, 0.0, 0.0, 0.0, 0.0, 0.0, 0.0, 0.0, 0.0, 0.0, 0.0, 0.0, 0.0, 0.0, 0.0, 0.0, 0.0, 0.0, 0.0, 0.0, 0.0, 0.0, 0.0, 0.0, 0.0, 0.0, 0.0, 0.0, 0.0, 0.0, 0.0, 0.0, 0.0, 0.0, 0.0, 0.0, 0.0, 0.0, 0.0, 0.0, 0.0, 0.0, 0.0, 0.0, 0.0, 0.0, 0.0, 0.0, 0.0, 0.0, 0.0, 0.0, 0.0, 0.0, 0.0, 0.0, 0.0, 0.0, 0.0, 0.0, 0.0, 0.0, 0.0, 0.0, 0.0, 0.0, 0.0, 0.0, 0.0, 0.0, 0.0, 0.5904, 0.6322, 0.4091, 0.6322, 0.4091, 0.5077, 0.5904, 0.5077, 0.0, 0.0, 0.0, 0.0, 0.0, 0.0, 0.0, 0.0, 0.0, 0.0, 0.0, 0.0, 0.0, 0.0, 0.0, 0.0, 0.0, 0.0, 0.0, 0.0, 0.0, 0.0, 0.0, 0.0, 0.0, 0.0, 0.0, 0.0, 0.0, 0.0, 0.0, 0.0, 0.0, 0.0, 0.0, 0.0, 0.0, 0.0, 0.0, 0.0, 0.0, 0.0, 0.0, 0.0, 0.0, 0.0, 0.0, 0.0, 0.0, 0.0, 0.0, 0.0, 0.0, 0.0, 0.0, 0.0, 0.0, 0.0, 0.0, 0.0, 0.0, 0.0, 0.0, 0.0, 0.0, 0.0, 0.0, 0.0, 0.0, 0.0, 0.0, 0.0, 0.0, 0.0, 0.0, 0.0, 0.0, 0.0, 0.0, 0.0, 0.0, 0.0, 0.0, 0.0, 0.0, 0.0, 0.0, 0.0, 0.0, 0.0, 0.0, 0.0, 0.0, 0.0, 0.0, 0.0, 0.0, 0.0, 0.0, 0.0, 0.0, 0.0, 0.0, 0.0, 0.0, 0.0, 0.0, 0.0, 0.0, 0.0, 0.0, 0.0, 0.0, 0.0, 0.0, 0.0, 0.0, 0.0, 0.0, 0.0, 0.0, 0.0, 0.0, 0.0, 0.0, 0.0, 0.0, 0.0, 0.0, 0.0, 0.0, 0.0, 0.0, 0.0, 0.0, 0.0, 0.0, 0.0, 0.0, 0.0, 0.0, 0.0, 0.0, 0.0, 0.0, 0.0, 0.0, 0.0, 0.0, 0.0, 0.0, 0.0, 0.0, 0.0, 0.0, 0.0, 0.0, 0.0, 0.0, 0.0, 0.0, 0.0, 0.0, 0.0, 0.0, 0.0, 0.0, 0.0, 0.0, 0.0, 0.0, 0.0, 0.0, 0.0, 0.0, 0.0, 0.0, 0.0, 0.0, 0.0, 0.0, 0.0, 0.0, 0.0, 0.0, 0.0, 0.0, 0.0, 0.0, 0.0, 0.0, 0.0, 0.0, 0.0, 0.0, 0.0, 0.0, 0.0, 0.0, 0.0, 0.0, 0.0, 0.0, 0.0, 0.0, 0.0, 0.0, 0.0, 0.0, 0.0, 0.0, 0.0, 0.0, 0.0, 0.0, 0.0, 0.0, 0.0, 0.0, 0.0, 0.0, 0.0, 0.0, 0.0, 0.0, 0.0, 0.0, 0.0, 0.0, 0.0, 0.0, 0.0, 0.0, 0.0, 0.0, 0.0, 0.0, 0.0, 0.0, 0.0, 0.0, 0.0, 0.0, 0.0, 0.0, 0.0, 0.0, 0.0, 0.0, 0.0, 0.0, 0.0, 0.4091, 0.5077, 0.0, 0.0, 0.0, 0.0, 0.0, 0.0, 0.0, 0.0, 0.0, 0.0, 0.0, 0.0, 0.0, 0.0, 0.0, 0.0, 0.0, 0.0, 0.0, 0.0, 0.0, 0.0, 0.0, 0.0, 0.0, 0.0, 0.0, 0.0, 0.0, 0.0, 0.0, 0.0, 0.0, 0.0, 0.0, 0.0, 0.0, 0.0, 0.0, 0.0, 0.0, 0.0, 0.6013, 0.505, 0.0, 0.0, 0.0, 0.0, 0.3982, 0.505, 0.0, 0.0, 0.0, 0.0, 0.0, 0.0, 0.0, 0.0, 0.5904, 0.6322, 0.0, 0.0, 0.0, 0.0, 0.0, 0.0, 0.0, 0.0, 0.0, 0.0, 0.0, 0.0, 0.0, 0.0, 0.0, 0.0, 0.0, 0.0, 0.0, 0.0, 0.0, 0.0, 0.0, 0.0, 0.0, 0.0, 0.0, 0.0, 0.0, 0.0, 0.0, 0.0, 0.0, 0.0, 0.0, 0.0, 0.0, 0.0, 0.0, 0.0, 0.0, 0.0, 0.0, 0.0, 0.0, 0.0, 0.0, 0.0, 0.0, 0.0, 0.0, 0.0, 0.0, 0.0, 0.0, 0.0, 0.0, 0.0, 0.0, 0.0, 0.0, 0.0, 0.0, 0.0, 0.4081, 0.649, 0.0, 0.0, 0.0, 0.0, 0.0, 0.0, 0.0, 0.0, 0.0, 0.0, 0.0, 0.0, 0.0, 0.0, 0.0, 0.0, 0.0, 0.0, 0.0, 0.0, 0.0, 0.0, 0.0, 0.0, 0.0, 0.0, 0.0, 0.0, 0.0, 0.0, 0.0, 0.0, 0.0, 0.0, 0.0, 0.0, 0.0, 0.0, 0.0, 0.0, 0.0, 0.0, 0.0, 0.0, 0.0, 0.0, 0.0, 0.0, 0.0, 0.0, 0.6035, 0.6461, 0.0, 0.0, 0.0, 0.0, 0.3959, 0.6461])
me_cube_001.materials.append(mat_material_001)
me_cube_001.use_remesh_preserve_volume = False
me_cube_001.use_remesh_preserve_attributes = False
me_cube_001.use_mirror_vertex_groups = False
me_cube_001.update()
me_cylinder = bpy.data.meshes.new('Cylinder')
me_cylinder.from_pydata([(-1.2e-09, 0.1, -0.08893), (1.735e-08, 0.1, -0.06008), (0.01951, 0.09808, -0.08893), (0.01951, 0.09808, -0.06008), (0.03827, 0.09239, -0.08893), (0.03827, 0.09239, -0.06008), (0.05556, 0.08315, -0.08893), (0.05556, 0.08315, -0.06008), (0.07071, 0.07071, -0.08893), (0.07071, 0.07071, -0.06008), (0.08315, 0.05556, -0.08893), (0.08315, 0.05556, -0.06008), (0.09239, 0.03827, -0.08893), (0.09239, 0.03827, -0.06008), (0.09808, 0.01951, -0.08893), (0.09808, 0.01951, -0.06008), (0.1, -0.0002501, -0.08893), (0.1, 7.55e-09, -0.06008), (0.09808, -0.0002438, -0.08893), (0.09808, 9.092e-05, -0.06008), (0.09239, -0.0002463, -0.08893), (0.09239, 5.552e-05, -0.06008), (0.08315, -0.0002485, -0.08893), (0.08315, 2.289e-05, -0.06008), (0.07071, -0.0002505, -0.08893), (0.07071, -5.703e-06, -0.06008), (0.05556, -0.0002521, -0.08893), (0.05556, -2.917e-05, -0.06008), (0.03827, -0.0002534, -0.08893), (0.03827, -4.661e-05, -0.06008), (0.01951, -0.0002541, -0.08893), (0.01951, -5.735e-05, -0.06008), (-3.353e-08, -0.0002544, -0.08893), (-1.523e-08, -6.098e-05, -0.06008), (-0.01951, -0.0002541, -0.08893), (-0.01951, -5.735e-05, -0.06008), (-0.03827, -0.0002534, -0.08893), (-0.03827, -4.661e-05, -0.06008), (-0.05556, -0.0002521, -0.08893), (-0.05556, -2.917e-05, -0.06008), (-0.07071, -0.0002505, -0.08893), (-0.07071, -5.703e-06, -0.06008), (-0.08315, -0.0002485, -0.08893), (-0.08315, 2.289e-05, -0.06008), (-0.09239, -0.0002463, -0.08893), (-0.09239, 5.552e-05, -0.06008), (-0.09808, -0.0002438, -0.08893), (-0.09808, 9.092e-05, -0.06008), (-0.7359, -0.0002501, -0.08893), (-0.7359, 9.686e-08, -0.06008), (-0.7358, 0.01951, -0.08893), (-0.7358, 0.01951, -0.06008), (-0.7352, 0.03827, -0.08893), (-0.7352, 0.03827, -0.06008), (-0.7344, 0.05556, -0.08893), (-0.7344, 0.05556, -0.06008), (-0.7333, 0.07071, -0.08893), (-0.7333, 0.07071, -0.06008), (-0.7319, 0.08315, -0.08893), (-0.7319, 0.08315, -0.06008), (-0.7304, 0.09239, -0.08893), (-0.7304, 0.09239, -0.06008), (-0.7287, 0.09808, -0.08893), (-0.7287, 0.09808, -0.06008), (-0.01326, 0.09454, -0.09239), (0.004687, 0.09277, -0.09239), (0.02195, 0.08754, -0.09239), (0.03785, 0.07904, -0.09239), (0.05179, 0.06759, -0.09239), (0.06324, 0.05365, -0.09239), (0.07174, 0.03775, -0.09239), (0.07697, 0.02049, -0.09239), (0.07874, -7.375e-05, -0.09239), (0.07697, -6.794e-05, -0.09239), (0.07174, -7.02e-05, -0.09239), (0.06324, -7.229e-05, -0.09239), (0.05179, -7.412e-05, -0.09239), (0.03785, -7.562e-05, -0.09239), (0.02195, -7.673e-05, -0.09239), (0.004687, -7.742e-05, -0.09239), (-0.01326, -7.765e-05, -0.09239), (-0.03121, -7.742e-05, -0.09239), (-0.04847, -7.673e-05, -0.09239), (-0.06438, -7.562e-05, -0.09239), (-0.07832, -7.412e-05, -0.09239), (-0.08976, -7.229e-05, -0.09239), (-0.09826, -7.02e-05, -0.09239), (-0.1035, -6.794e-05, -0.09239), (-0.6904, -7.375e-05, -0.09239), (-0.6902, 0.02049, -0.09239), (-0.6897, 0.03775, -0.09239), (-0.689, 0.05365, -0.09239), (-0.6879, 0.06759, -0.09239), (-0.6867, 0.07904, -0.09239), (-0.6852, 0.08754, -0.09239), (-0.6837, 0.09277, -0.09239), (-0.02684, 0.08895, -0.09659), (-0.01049, 0.08734, -0.09659), (0.005237, 0.08257, -0.09659), (0.01973, 0.07483, -0.09659), (0.03243, 0.0644, -0.09659), (0.04285, 0.0517, -0.09659), (0.0506, 0.03721, -0.09659), (0.05537, 0.02149, -0.09659), (0.05698, 0.0001068, -0.09659), (0.05537, 0.0001121, -0.09659), (0.0506, 0.00011, -0.09659), (0.04285, 0.0001081, -0.09659), (0.03243, 0.0001065, -0.09659), (0.01973, 0.0001051, -0.09659), (0.005237, 0.0001041, -0.09659), (-0.01049, 0.0001035, -0.09659), (-0.02684, 0.0001032, -0.09659), (-0.04319, 0.0001035, -0.09659), (-0.05892, 0.0001041, -0.09659), (-0.07341, 0.0001051, -0.09659), (-0.08611, 0.0001065, -0.09659), (-0.09653, 0.0001081, -0.09659), (-0.1043, 0.00011, -0.09659), (-0.109, 0.0001121, -0.09659), (-0.6437, 0.0001068, -0.09659), (-0.6435, 0.02149, -0.09659), (-0.6431, 0.03721, -0.09659), (-0.6424, 0.0517, -0.09659), (-0.6415, 0.0644, -0.09659), (-0.6403, 0.07483, -0.09659), (-0.639, 0.08257, -0.09659), (-0.6376, 0.08734, -0.09659), (-0.03513, 0.08554, -0.1033), (-0.01975, 0.08403, -0.1033), (-0.004968, 0.07954, -0.1033), (0.008659, 0.07226, -0.1033), (0.0206, 0.06245, -0.1033), (0.03041, 0.05051, -0.1033), (0.03769, 0.03688, -0.1033), (0.04218, 0.0221, -0.1033), (0.04369, 0.0002171, -0.1033), (0.04218, 0.0002221, -0.1033), (0.03769, 0.0002201, -0.1033), (0.03041, 0.0002183, -0.1033), (0.0206, 0.0002168, -0.1033), (0.008659, 0.0002155, -0.1033), (-0.004968, 0.0002145, -0.1033), (-0.01975, 0.0002139, -0.1033), (-0.03513, 0.0002137, -0.1033), (-0.05051, 0.0002139, -0.1033), (-0.06529, 0.0002145, -0.1033), (-0.07892, 0.0002155, -0.1033), (-0.09087, 0.0002168, -0.1033), (-0.1007, 0.0002183, -0.1033), (-0.108, 0.0002201, -0.1033), (-0.1124, 0.0002221, -0.1033), (-0.6152, 0.0002171, -0.1033), (-0.6151, 0.0221, -0.1033), (-0.6147, 0.03688, -0.1033), (-0.614, 0.05051, -0.1033), (-0.6131, 0.06245, -0.1033), (-0.612, 0.07226, -0.1033), (-0.6108, 0.07954, -0.1033), (-0.6095, 0.08403, -0.1033)], [], [(0, 1, 3, 2), (2, 3, 5, 4), (4, 5, 7, 6), (6, 7, 9, 8), (8, 9, 11, 10), (10, 11, 13, 12), (12, 13, 15, 14), (14, 15, 17, 16), (16, 17, 19, 18), (18, 19, 21, 20), (20, 21, 23, 22), (22, 23, 25, 24), (24, 25, 27, 26), (26, 27, 29, 28), (28, 29, 31, 30), (30, 31, 33, 32), (32, 33, 35, 34), (34, 35, 37, 36), (36, 37, 39, 38), (38, 39, 41, 40), (40, 41, 43, 42), (42, 43, 45, 44), (44, 45, 47, 46), (46, 47, 49, 48), (48, 49, 51, 50), (50, 51, 53, 52), (52, 53, 55, 54), (54, 55, 57, 56), (56, 57, 59, 58), (58, 59, 61, 60), (3, 1, 63, 61, 59, 57, 55, 53, 51, 49, 47, 45, 43, 41, 39, 37, 35, 33, 31, 29, 27, 25, 23, 21, 19, 17, 15, 13, 11, 9, 7, 5), (60, 61, 63, 62), (62, 63, 1, 0), (50, 52, 90, 89), (71, 72, 104, 103), (6, 8, 68, 67), (24, 26, 77, 76), (42, 44, 86, 85), (60, 62, 95, 94), (16, 18, 73, 72), (34, 36, 82, 81), (52, 54, 91, 90), (8, 10, 69, 68), (26, 28, 78, 77), (44, 46, 87, 86), (0, 2, 65, 64), (62, 0, 64, 95), (18, 20, 74, 73), (36, 38, 83, 82), (54, 56, 92, 91), (10, 12, 70, 69), (28, 30, 79, 78), (46, 48, 88, 87), (2, 4, 66, 65), (20, 22, 75, 74), (38, 40, 84, 83), (56, 58, 93, 92), (12, 14, 71, 70), (30, 32, 80, 79), (48, 50, 89, 88), (4, 6, 67, 66), (22, 24, 76, 75), (40, 42, 85, 84), (58, 60, 94, 93), (14, 16, 72, 71), (32, 34, 81, 80), (106, 107, 139, 138), (85, 86, 118, 117), (72, 73, 105, 104), (86, 87, 119, 118), (73, 74, 106, 105), (87, 88, 120, 119), (74, 75, 107, 106), (88, 89, 121, 120), (75, 76, 108, 107), (89, 90, 122, 121), (76, 77, 109, 108), (90, 91, 123, 122), (77, 78, 110, 109), (64, 65, 97, 96), (91, 92, 124, 123), (78, 79, 111, 110), (65, 66, 98, 97), (92, 93, 125, 124), (79, 80, 112, 111), (66, 67, 99, 98), (93, 94, 126, 125), (80, 81, 113, 112), (67, 68, 100, 99), (94, 95, 127, 126), (81, 82, 114, 113), (68, 69, 101, 100), (95, 64, 96, 127), (82, 83, 115, 114), (69, 70, 102, 101), (83, 84, 116, 115), (70, 71, 103, 102), (84, 85, 117, 116), (128, 129, 130, 131, 132, 133, 134, 135, 136, 137, 138, 139, 140, 141, 142, 143, 144, 145, 146, 147, 148, 149, 150, 151, 152, 153, 154, 155, 156, 157, 158, 159), (120, 121, 153, 152), (107, 108, 140, 139), (121, 122, 154, 153), (108, 109, 141, 140), (122, 123, 155, 154), (109, 110, 142, 141), (96, 97, 129, 128), (123, 124, 156, 155), (110, 111, 143, 142), (97, 98, 130, 129), (124, 125, 157, 156), (111, 112, 144, 143), (98, 99, 131, 130), (125, 126, 158, 157), (112, 113, 145, 144), (99, 100, 132, 131), (126, 127, 159, 158), (113, 114, 146, 145), (100, 101, 133, 132), (127, 96, 128, 159), (114, 115, 147, 146), (101, 102, 134, 133), (115, 116, 148, 147), (102, 103, 135, 134), (116, 117, 149, 148), (103, 104, 136, 135), (117, 118, 150, 149), (104, 105, 137, 136), (118, 119, 151, 150), (105, 106, 138, 137), (119, 120, 152, 151)])
_uv = me_cylinder.uv_layers.new(name='UVMap')
_uv.uv.foreach_set('vector', [1.0, 0.5, 1.0, 1.0, 0.9688, 1.0, 0.9688, 0.5, 0.9688, 0.5, 0.9688, 1.0, 0.9375, 1.0, 0.9375, 0.5, 0.9375, 0.5, 0.9375, 1.0, 0.9062, 1.0, 0.9062, 0.5, 0.9062, 0.5, 0.9062, 1.0, 0.875, 1.0, 0.875, 0.5, 0.875, 0.5, 0.875, 1.0, 0.8438, 1.0, 0.8438, 0.5, 0.8438, 0.5, 0.8438, 1.0, 0.8125, 1.0, 0.8125, 0.5, 0.8125, 0.5, 0.8125, 1.0, 0.7812, 1.0, 0.7812, 0.5, 0.7812, 0.5, 0.7812, 1.0, 0.75, 1.0, 0.75, 0.5, 0.75, 0.5, 0.75, 1.0, 0.7188, 1.0, 0.7188, 0.5, 0.7188, 0.5, 0.7188, 1.0, 0.6875, 1.0, 0.6875, 0.5, 0.6875, 0.5, 0.6875, 1.0, 0.6562, 1.0, 0.6562, 0.5, 0.6562, 0.5, 0.6562, 1.0, 0.625, 1.0, 0.625, 0.5, 0.625, 0.5, 0.625, 1.0, 0.5938, 1.0, 0.5938, 0.5, 0.5938, 0.5, 0.5938, 1.0, 0.5625, 1.0, 0.5625, 0.5, 0.5625, 0.5, 0.5625, 1.0, 0.5312, 1.0, 0.5312, 0.5, 0.5312, 0.5, 0.5312, 1.0, 0.5, 1.0, 0.5, 0.5, 0.5, 0.5, 0.5, 1.0, 0.4688, 1.0, 0.4688, 0.5, 0.4688, 0.5, 0.4688, 1.0, 0.4375, 1.0, 0.4375, 0.5, 0.4375, 0.5, 0.4375, 1.0, 0.4062, 1.0, 0.4062, 0.5, 0.4062, 0.5, 0.4062, 1.0, 0.375, 1.0, 0.375, 0.5, 0.375, 0.5, 0.375, 1.0, 0.3438, 1.0, 0.3438, 0.5, 0.3438, 0.5, 0.3438, 1.0, 0.3125, 1.0, 0.3125, 0.5, 0.3125, 0.5, 0.3125, 1.0, 0.2812, 1.0, 0.2812, 0.5, 0.2812, 0.5, 0.2812, 1.0, 0.25, 1.0, 0.25, 0.5, 0.25, 0.5, 0.25, 1.0, 0.2188, 1.0, 0.2188, 0.5, 0.2188, 0.5, 0.2188, 1.0, 0.1875, 1.0, 0.1875, 0.5, 0.1875, 0.5, 0.1875, 1.0, 0.1562, 1.0, 0.1562, 0.5, 0.1562, 0.5, 0.1562, 1.0, 0.125, 1.0, 0.125, 0.5, 0.125, 0.5, 0.125, 1.0, 0.09375, 1.0, 0.09375, 0.5, 0.09375, 0.5, 0.09375, 1.0, 0.0625, 1.0, 0.0625, 0.5, 0.2968, 0.4854, 0.25, 0.49, 0.2032, 0.4854, 0.1582, 0.4717, 0.1167, 0.4496, 0.08029, 0.4197, 0.05045, 0.3833, 0.02827, 0.3418, 0.01461, 0.2968, 0.01, 0.25, 0.01461, 0.2032, 0.02827, 0.1582, 0.05045, 0.1167, 0.08029, 0.08029, 0.1167, 0.05045, 0.1582, 0.02827, 0.2032, 0.01461, 0.25, 0.01, 0.2968, 0.01461, 0.3418, 0.02827, 0.3833, 0.05045, 0.4197, 0.08029, 0.4496, 0.1167, 0.4717, 0.1582, 0.4854, 0.2032, 0.49, 0.25, 0.4854, 0.2968, 0.4717, 0.3418, 0.4496, 0.3833, 0.4197, 0.4197, 0.3833, 0.4496, 0.3418, 0.4717, 0.0625, 0.5, 0.0625, 1.0, 0.03125, 1.0, 0.03125, 0.5, 0.03125, 0.5, 0.03125, 1.0, 0.0, 1.0, 0.0, 0.5, 0.2188, 0.5, 0.1875, 0.5, 0.1875, 0.5, 0.2188, 0.5, 0.7812, 0.5, 0.75, 0.5, 0.75, 0.5, 0.7812, 0.5, 0.9062, 0.5, 0.875, 0.5, 0.875, 0.5, 0.9062, 0.5, 0.625, 0.5, 0.5938, 0.5, 0.5938, 0.5, 0.625, 0.5, 0.3438, 0.5, 0.3125, 0.5, 0.3125, 0.5, 0.3438, 0.5, 0.0625, 0.5, 0.03125, 0.5, 0.03125, 0.5, 0.0625, 0.5, 0.75, 0.5, 0.7188, 0.5, 0.7188, 0.5, 0.75, 0.5, 0.4688, 0.5, 0.4375, 0.5, 0.4375, 0.5, 0.4688, 0.5, 0.1875, 0.5, 0.1562, 0.5, 0.1562, 0.5, 0.1875, 0.5, 0.875, 0.5, 0.8438, 0.5, 0.8438, 0.5, 0.875, 0.5, 0.5938, 0.5, 0.5625, 0.5, 0.5625, 0.5, 0.5938, 0.5, 0.3125, 0.5, 0.2812, 0.5, 0.2812, 0.5, 0.3125, 0.5, 1.0, 0.5, 0.9688, 0.5, 0.9688, 0.5, 1.0, 0.5, 0.03125, 0.5, 0.0, 0.5, 0.0, 0.5, 0.03125, 0.5, 0.7188, 0.5, 0.6875, 0.5, 0.6875, 0.5, 0.7188, 0.5, 0.4375, 0.5, 0.4062, 0.5, 0.4062, 0.5, 0.4375, 0.5, 0.1562, 0.5, 0.125, 0.5, 0.125, 0.5, 0.1562, 0.5, 0.8438, 0.5, 0.8125, 0.5, 0.8125, 0.5, 0.8438, 0.5, 0.5625, 0.5, 0.5312, 0.5, 0.5312, 0.5, 0.5625, 0.5, 0.2812, 0.5, 0.25, 0.5, 0.25, 0.5, 0.2812, 0.5, 0.9688, 0.5, 0.9375, 0.5, 0.9375, 0.5, 0.9688, 0.5, 0.6875, 0.5, 0.6562, 0.5, 0.6562, 0.5, 0.6875, 0.5, 0.4062, 0.5, 0.375, 0.5, 0.375, 0.5, 0.4062, 0.5, 0.125, 0.5, 0.09375, 0.5, 0.09375, 0.5, 0.125, 0.5, 0.8125, 0.5, 0.7812, 0.5, 0.7812, 0.5, 0.8125, 0.5, 0.5312, 0.5, 0.5, 0.5, 0.5, 0.5, 0.5312, 0.5, 0.25, 0.5, 0.2188, 0.5, 0.2188, 0.5, 0.25, 0.5, 0.9375, 0.5, 0.9062, 0.5, 0.9062, 0.5, 0.9375, 0.5, 0.6562, 0.5, 0.625, 0.5, 0.625, 0.5, 0.6562, 0.5, 0.375, 0.5, 0.3438, 0.5, 0.3438, 0.5, 0.375, 0.5, 0.09375, 0.5, 0.0625, 0.5, 0.0625, 0.5, 0.09375, 0.5, 0.7812, 0.5, 0.75, 0.5, 0.75, 0.5, 0.7812, 0.5, 0.5, 0.5, 0.4688, 0.5, 0.4688, 0.5, 0.5, 0.5, 0.6875, 0.5, 0.6562, 0.5, 0.6562, 0.5, 0.6875, 0.5, 0.3438, 0.5, 0.3125, 0.5, 0.3125, 0.5, 0.3438, 0.5, 0.75, 0.5, 0.7188, 0.5, 0.7188, 0.5, 0.75, 0.5, 0.3125, 0.5, 0.2812, 0.5, 0.2812, 0.5, 0.3125, 0.5, 0.7188, 0.5, 0.6875, 0.5, 0.6875, 0.5, 0.7188, 0.5, 0.2812, 0.5, 0.25, 0.5, 0.25, 0.5, 0.2812, 0.5, 0.6875, 0.5, 0.6562, 0.5, 0.6562, 0.5, 0.6875, 0.5, 0.25, 0.5, 0.2188, 0.5, 0.2188, 0.5, 0.25, 0.5, 0.6562, 0.5, 0.625, 0.5, 0.625, 0.5, 0.6562, 0.5, 0.2188, 0.5, 0.1875, 0.5, 0.1875, 0.5, 0.2188, 0.5, 0.625, 0.5, 0.5938, 0.5, 0.5938, 0.5, 0.625, 0.5, 0.1875, 0.5, 0.1562, 0.5, 0.1562, 0.5, 0.1875, 0.5, 0.5938, 0.5, 0.5625, 0.5, 0.5625, 0.5, 0.5938, 0.5, 1.0, 0.5, 0.9688, 0.5, 0.9688, 0.5, 1.0, 0.5, 0.1562, 0.5, 0.125, 0.5, 0.125, 0.5, 0.1562, 0.5, 0.5625, 0.5, 0.5312, 0.5, 0.5312, 0.5, 0.5625, 0.5, 0.9688, 0.5, 0.9375, 0.5, 0.9375, 0.5, 0.9688, 0.5, 0.125, 0.5, 0.09375, 0.5, 0.09375, 0.5, 0.125, 0.5, 0.5312, 0.5, 0.5, 0.5, 0.5, 0.5, 0.5312, 0.5, 0.9375, 0.5, 0.9062, 0.5, 0.9062, 0.5, 0.9375, 0.5, 0.09375, 0.5, 0.0625, 0.5, 0.0625, 0.5, 0.09375, 0.5, 0.5, 0.5, 0.4688, 0.5, 0.4688, 0.5, 0.5, 0.5, 0.9062, 0.5, 0.875, 0.5, 0.875, 0.5, 0.9062, 0.5, 0.0625, 0.5, 0.03125, 0.5, 0.03125, 0.5, 0.0625, 0.5, 0.4688, 0.5, 0.4375, 0.5, 0.4375, 0.5, 0.4688, 0.5, 0.875, 0.5, 0.8438, 0.5, 0.8438, 0.5, 0.875, 0.5, 0.03125, 0.5, 0.0, 0.5, 0.0, 0.5, 0.03125, 0.5, 0.4375, 0.5, 0.4062, 0.5, 0.4062, 0.5, 0.4375, 0.5, 0.8438, 0.5, 0.8125, 0.5, 0.8125, 0.5, 0.8438, 0.5, 0.4062, 0.5, 0.375, 0.5, 0.375, 0.5, 0.4062, 0.5, 0.8125, 0.5, 0.7812, 0.5, 0.7812, 0.5, 0.8125, 0.5, 0.375, 0.5, 0.3438, 0.5, 0.3438, 0.5, 0.375, 0.5, 0.75, 0.49, 0.7968, 0.4854, 0.8418, 0.4717, 0.8833, 0.4496, 0.9197, 0.4197, 0.9496, 0.3833, 0.9717, 0.3418, 0.9854, 0.2968, 0.99, 0.25, 0.9854, 0.2032, 0.9717, 0.1582, 0.9496, 0.1167, 0.9197, 0.08029, 0.8833, 0.05045, 0.8418, 0.02827, 0.7968, 0.01461, 0.75, 0.01, 0.7032, 0.01461, 0.6582, 0.02827, 0.6167, 0.05045, 0.5803, 0.08029, 0.5504, 0.1167, 0.5283, 0.1582, 0.5146, 0.2032, 0.51, 0.25, 0.5146, 0.2968, 0.5283, 0.3418, 0.5504, 0.3833, 0.5803, 0.4197, 0.6167, 0.4496, 0.6582, 0.4717, 0.7032, 0.4854, 0.25, 0.5, 0.2188, 0.5, 0.2188, 0.5, 0.25, 0.5, 0.6562, 0.5, 0.625, 0.5, 0.625, 0.5, 0.6562, 0.5, 0.2188, 0.5, 0.1875, 0.5, 0.1875, 0.5, 0.2188, 0.5, 0.625, 0.5, 0.5938, 0.5, 0.5938, 0.5, 0.625, 0.5, 0.1875, 0.5, 0.1562, 0.5, 0.1562, 0.5, 0.1875, 0.5, 0.5938, 0.5, 0.5625, 0.5, 0.5625, 0.5, 0.5938, 0.5, 1.0, 0.5, 0.9688, 0.5, 0.9688, 0.5, 1.0, 0.5, 0.1562, 0.5, 0.125, 0.5, 0.125, 0.5, 0.1562, 0.5, 0.5625, 0.5, 0.5312, 0.5, 0.5312, 0.5, 0.5625, 0.5, 0.9688, 0.5, 0.9375, 0.5, 0.9375, 0.5, 0.9688, 0.5, 0.125, 0.5, 0.09375, 0.5, 0.09375, 0.5, 0.125, 0.5, 0.5312, 0.5, 0.5, 0.5, 0.5, 0.5, 0.5312, 0.5, 0.9375, 0.5, 0.9062, 0.5, 0.9062, 0.5, 0.9375, 0.5, 0.09375, 0.5, 0.0625, 0.5, 0.0625, 0.5, 0.09375, 0.5, 0.5, 0.5, 0.4688, 0.5, 0.4688, 0.5, 0.5, 0.5, 0.9062, 0.5, 0.875, 0.5, 0.875, 0.5, 0.9062, 0.5, 0.0625, 0.5, 0.03125, 0.5, 0.03125, 0.5, 0.0625, 0.5, 0.4688, 0.5, 0.4375, 0.5, 0.4375, 0.5, 0.4688, 0.5, 0.875, 0.5, 0.8438, 0.5, 0.8438, 0.5, 0.875, 0.5, 0.03125, 0.5, 0.0, 0.5, 0.0, 0.5, 0.03125, 0.5, 0.4375, 0.5, 0.4062, 0.5, 0.4062, 0.5, 0.4375, 0.5, 0.8438, 0.5, 0.8125, 0.5, 0.8125, 0.5, 0.8438, 0.5, 0.4062, 0.5, 0.375, 0.5, 0.375, 0.5, 0.4062, 0.5, 0.8125, 0.5, 0.7812, 0.5, 0.7812, 0.5, 0.8125, 0.5, 0.375, 0.5, 0.3438, 0.5, 0.3438, 0.5, 0.375, 0.5, 0.7812, 0.5, 0.75, 0.5, 0.75, 0.5, 0.7812, 0.5, 0.3438, 0.5, 0.3125, 0.5, 0.3125, 0.5, 0.3438, 0.5, 0.75, 0.5, 0.7188, 0.5, 0.7188, 0.5, 0.75, 0.5, 0.3125, 0.5, 0.2812, 0.5, 0.2812, 0.5, 0.3125, 0.5, 0.7188, 0.5, 0.6875, 0.5, 0.6875, 0.5, 0.7188, 0.5, 0.2812, 0.5, 0.25, 0.5, 0.25, 0.5, 0.2812, 0.5])
me_cylinder.use_remesh_fix_poles = True
me_cylinder.use_remesh_preserve_attributes = False
me_cylinder.use_mirror_vertex_groups = False
me_cylinder.update()

# ---- objects
ob_cube = bpy.data.objects.new('Cube', me_cube)
ob_light = bpy.data.objects.new('Light', light_light)
ob_camera = bpy.data.objects.new('Camera', cam_camera)
ob_empty = bpy.data.objects.new('Empty', None)
ob_empty_001 = bpy.data.objects.new('Empty.001', None)
ob_empty_002 = bpy.data.objects.new('Empty.002', None)
ob_plane = bpy.data.objects.new('Plane', me_plane)
ob_circle = bpy.data.objects.new('Circle', me_circle_005)
ob_plane_001 = bpy.data.objects.new('Plane.001', me_plane_001)
ob_plane_002 = bpy.data.objects.new('Plane.002', me_plane_002)
ob_cube_001 = bpy.data.objects.new('Cube.001', me_cube_001)
ob_cylinder = bpy.data.objects.new('Cylinder', me_cylinder)

# ---- transforms, parenting, visibility, modifiers, constraints
ob_cube.location = (0.2437, 0.0, 0.5)
ob_cube.scale = (0.2512, 0.6113, 0.5)
ob_cube.lock_rotations_4d = False
ob_cube.empty_display_type = 'ARROWS'
ob_cube.lineart.crease_threshold = 0.0
_m = ob_cube.modifiers.new('Mirror', 'MIRROR')
_m.use_axis = (False, True, False)
ob_light.location = (4.076, 1.005, 5.904)
ob_light.rotation_euler = (0.6503, 0.05522, 1.866)
ob_light.scale = (1.0, 1.0, 1.0)
ob_light.lock_rotations_4d = False
ob_light.empty_display_type = 'ARROWS'
ob_light.color = (0.0, 0.0, 0.0, 0.0)
ob_light.lineart.crease_threshold = 0.0
ob_camera.location = (7.359, -6.926, 4.958)
ob_camera.rotation_euler = (1.109, 0.0, 0.8149)
ob_camera.lock_rotations_4d = False
ob_camera.empty_display_type = 'ARROWS'
ob_camera.color = (0.0, 0.0, 0.0, 0.0)
ob_camera.display_type = 'WIRE'
ob_camera.lineart.crease_threshold = 0.0
ob_empty.location = (-1.928, 0.7515, 0.7464)
ob_empty.rotation_euler = (1.571, -0.0, 1.571)
ob_empty.scale = (0.6415, 0.6415, 0.6415)
ob_empty.empty_display_type = 'IMAGE'
ob_empty.empty_display_size = 5.0
ob_empty.empty_image_depth = 'BACK'
ob_empty.use_empty_image_alpha = True
ob_empty.lineart.crease_threshold = 0.0
ob_empty_001.location = (-0.1635, 0.8481, 0.7464)
ob_empty_001.rotation_euler = (1.571, -0.0, -0.0)
ob_empty_001.scale = (0.6415, 0.6415, 0.6415)
ob_empty_001.empty_display_type = 'IMAGE'
ob_empty_001.empty_display_size = 5.0
ob_empty_001.empty_image_depth = 'BACK'
ob_empty_001.use_empty_image_alpha = True
ob_empty_001.lineart.crease_threshold = 0.0
ob_empty_002.location = (-1.005, -0.02623, -0.1396)
ob_empty_002.rotation_euler = (1.192e-07, -0.0, 0.0)
ob_empty_002.scale = (0.6415, 0.6415, 0.6415)
ob_empty_002.empty_display_type = 'IMAGE'
ob_empty_002.empty_display_size = 5.0
ob_empty_002.empty_image_depth = 'BACK'
ob_empty_002.use_empty_image_alpha = True
ob_empty_002.lineart.crease_threshold = 0.0
ob_plane.location = (0.2518, 0.0, 0.8)
ob_plane.lineart.crease_threshold = 0.0
_m = ob_plane.modifiers.new('Mirror', 'MIRROR')
_m.use_axis = (True, True, False)
ob_circle.location = (0.2526, -0.00128, 0.8)
ob_circle.lineart.crease_threshold = 0.0
_m = ob_circle.modifiers.new('Mirror', 'MIRROR')
_m.use_axis = (True, True, False)
ob_plane_001.location = (0.1008, 0.0, 0.892)
ob_plane_001.scale = (0.4702, 1.0, 1.0)
ob_plane_001.lineart.crease_threshold = 0.0
_m = ob_plane_001.modifiers.new('Mirror', 'MIRROR')
_m.use_axis = (True, True, False)
ob_plane_002.location = (0.1008, 0.0, 0.913)
ob_plane_002.scale = (0.3612, 0.4828, 1.0)
ob_plane_002.lineart.crease_threshold = 0.0
_m = ob_plane_002.modifiers.new('Mirror', 'MIRROR')
_m.use_axis = (True, True, False)
ob_cube_001.location = (0.1079, 0.0, 0.7399)
ob_cube_001.scale = (0.1045, 0.6113, 0.2602)
ob_cube_001.lock_rotations_4d = False
ob_cube_001.empty_display_type = 'ARROWS'
ob_cube_001.lineart.crease_threshold = 0.0
_m = ob_cube_001.modifiers.new('Mirror', 'MIRROR')
_m.use_axis = (False, True, False)
ob_cylinder.location = (0.0, 0.0, 1.484)
ob_cylinder.rotation_euler = (-0.0, -1.571, 0.0)
ob_cylinder.scale = (0.6965, 2.367, 1.0)
ob_cylinder.lineart.crease_threshold = 0.0
_m = ob_cylinder.modifiers.new('Mirror', 'MIRROR')
_m.use_axis = (False, True, False)

# ---- collection membership
col_collection.objects.link(ob_cube)
col_collection.objects.link(ob_light)
col_collection.objects.link(ob_camera)
col_collection.objects.link(ob_empty)
col_collection.objects.link(ob_empty_001)
col_collection.objects.link(ob_empty_002)
col_collection.objects.link(ob_plane)
col_collection.objects.link(ob_circle)
col_collection.objects.link(ob_plane_001)
col_collection.objects.link(ob_plane_002)
col_collection.objects.link(ob_cube_001)
col_collection.objects.link(ob_cylinder)

# ---- scene / render settings (as saved in the file)
scene.camera = ob_camera
scene.frame_start = 1; scene.frame_end = 250; scene.frame_set(1)
scene.render.engine = 'BLENDER_EEVEE_NEXT'
scene.cycles.use_denoising = False
scene.cycles.samples = 128
scene.cycles.sampling_pattern = 'TABULATED_SOBOL'
scene.cycles.use_adaptive_sampling = False
scene.cycles.use_light_tree = False
scene.view_settings.view_transform = 'Filmic'
bpy.context.view_layer.update()
